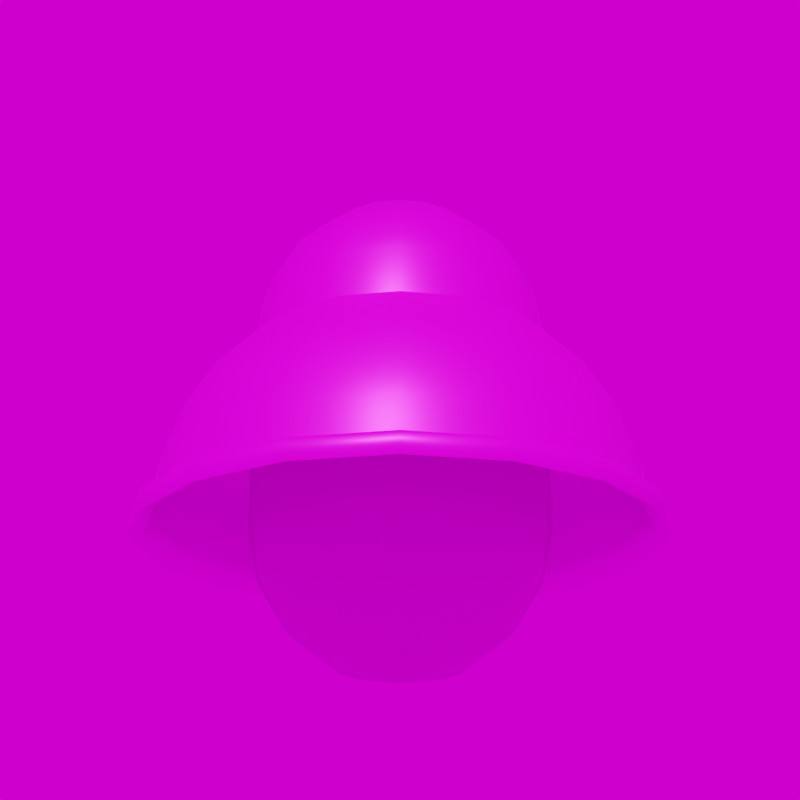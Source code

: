 # Source: Freiburg.blend  (saved by Blender 3.6.11; exported with 4.5.12 LTS)
import bpy
from mathutils import Matrix  # noqa: F401  (used for matrix-valued properties, if any)

bpy.ops.wm.read_factory_settings(use_empty=True)
scene = bpy.context.scene
scene.name = 'Scene'

# ---- collections
col_collection = bpy.data.collections.new('Collection'); scene.collection.children.link(col_collection)

# ---- images (referenced by path relative to the original .blend; pixels are not part of the script)
import os
ASSET_DIR = os.environ.get("B2B_ASSET_DIR", "")  # directory of the original .blend (textures are referenced by path, not embedded)
HERE = os.path.dirname(os.path.abspath(__file__))  # packed textures are extracted next to this script under _unpacked/

def load_image(name, relpath, width, height, colorspace="sRGB"):
    """Load a texture the original file referenced (path relative to the .blend, or extracted next to this script)."""
    p = next((c for c in (os.path.join(HERE, relpath), os.path.join(ASSET_DIR, relpath)) if relpath and os.path.exists(c)), "")
    if p:
        img = bpy.data.images.load(p, check_existing=True)
        img.name = name
    else:  # same state as the original file: an image datablock whose file is absent (Cycles renders it pink)
        img = bpy.data.images.new(name, width, height)
        img.source = "FILE"
        img.filepath = "//" + (relpath or name)
    img.colorspace_settings.name = colorspace
    return img
img_weiss_jpg_001 = load_image('weiss.jpg.001', 'weiss.jpg', 1024, 1024, 'sRGB')
img_ral_7016_anthrazitgrau_jpg_001 = load_image('RAL_7016_Anthrazitgrau.jpg.001', 'RAL_7016_Anthrazitgrau.jpg', 1024, 1024, 'sRGB')
img_kloofendal_48d_partly_cloudy_puresky_8k_hdr_001 = load_image('kloofendal_48d_partly_cloudy_puresky_8k.hdr.001', 'kloofendal_48d_partly_cloudy_puresky_8k.hdr', 1024, 1024, 'Linear Rec.709')

# ---- materials (node trees are filled in below, after node groups)
mat_glas = bpy.data.materials.new('Glas')
mat_glas.surface_render_method = 'BLENDED'
mat_glas.blend_method = 'BLEND'
mat_glas.use_backface_culling = True
mat_weiss_001 = bpy.data.materials.new('weiss.001')
mat_weiss_001.alpha_threshold = 0.0
mat_weiss_001.roughness = 0.5
mat_weiss_001.line_color = (0.0, 0.0, 0.0, 1.0)
mat_anthrazitgrau = bpy.data.materials.new('anthrazitgrau')
mat_anthrazitgrau.alpha_threshold = 0.0
mat_anthrazitgrau.roughness = 0.5
mat_anthrazitgrau.line_color = (0.0, 0.0, 0.0, 1.0)

# ---- node groups
ng_auto_smooth = bpy.data.node_groups.new('Auto Smooth', 'GeometryNodeTree')
_s = ng_auto_smooth.interface.new_socket(name='Geometry', in_out='OUTPUT', socket_type='NodeSocketGeometry')
_s = ng_auto_smooth.interface.new_socket(name='Geometry', in_out='INPUT', socket_type='NodeSocketGeometry')
_s = ng_auto_smooth.interface.new_socket(name='Angle', in_out='INPUT', socket_type='NodeSocketFloat')
_s.subtype = 'ANGLE'
_s.min_value = 0.0
_s.max_value = 3.142
ng_auto_smooth.is_modifier = True
_N = ng_auto_smooth.nodes; _L = ng_auto_smooth.links
n0 = _N.new('NodeGroupOutput'); n0.name = 'Group Output'; n0.location = (480, -100)
n1 = _N.new('NodeGroupInput'); n1.name = 'Group Input'; n1.location = (-420, -300)
n2 = _N.new('NodeGroupInput'); n2.name = 'Group Input.001'; n2.location = (-60, -100)
n3 = _N.new('GeometryNodeSetShadeSmooth'); n3.name = 'Set Shade Smooth'; n3.location = (120, -100)
n3.domain = 'EDGE'
n4 = _N.new('GeometryNodeSetShadeSmooth'); n4.name = 'Set Shade Smooth.001'; n4.location = (300, -100)
n5 = _N.new('GeometryNodeInputMeshEdgeAngle'); n5.name = 'Edge Angle'; n5.location = (-420, -220)
n6 = _N.new('GeometryNodeInputEdgeSmooth'); n6.name = 'Is Edge Smooth'; n6.location = (-60, -160)
n7 = _N.new('GeometryNodeInputShadeSmooth'); n7.name = 'Is Face Smooth'; n7.location = (-240, -340)
n8 = _N.new('FunctionNodeBooleanMath'); n8.name = 'Boolean Math'; n8.location = (-60, -220)
n9 = _N.new('FunctionNodeCompare'); n9.name = 'Compare'; n9.location = (-240, -180)
n9.operation = 'LESS_EQUAL'
_L.new(n5.outputs[0], n9.inputs[0])
_L.new(n4.outputs[0], n0.inputs[0])
_L.new(n1.outputs[1], n9.inputs[1])
_L.new(n9.outputs[0], n8.inputs[0])
_L.new(n7.outputs[0], n8.inputs[1])
_L.new(n2.outputs[0], n3.inputs[0])
_L.new(n6.outputs[0], n3.inputs[1])
_L.new(n3.outputs[0], n4.inputs[0])
_L.new(n8.outputs[0], n3.inputs[2])
n0.is_active_output = True

# ---- material node trees
mat_glas.use_nodes = True; mat_glas.node_tree.nodes.clear()
_N = mat_glas.node_tree.nodes; _L = mat_glas.node_tree.links
n0 = _N.new('ShaderNodeBsdfPrincipled'); n0.name = 'Principled BSDF'; n0.location = (10, 300)
n0.distribution = 'GGX'
n0.subsurface_method = 'RANDOM_WALK_SKIN'
n0.inputs[1].default_value = 0.1
n0.inputs[2].default_value = 0.2
n0.inputs[3].default_value = 1.45
n0.inputs[4].default_value = 0.7
n0.inputs[27].default_value = (0.0, 0.0, 0.0, 1.0)
n0.inputs[28].default_value = 1.0
n1 = _N.new('ShaderNodeOutputMaterial'); n1.name = 'Material Output'; n1.location = (300, 300)
_L.new(n0.outputs[0], n1.inputs[0])
n1.is_active_output = True
mat_weiss_001.use_nodes = True; mat_weiss_001.node_tree.nodes.clear()
_N = mat_weiss_001.node_tree.nodes; _L = mat_weiss_001.node_tree.links
n0 = _N.new('ShaderNodeOutputMaterial'); n0.name = 'Material Output'; n0.location = (300, 300)
n1 = _N.new('ShaderNodeBsdfPrincipled'); n1.name = 'Principled BSDF'; n1.location = (10, 300)
n1.distribution = 'GGX'
n1.subsurface_method = 'RANDOM_WALK_SKIN'
n1.inputs[1].default_value = 0.5
n1.inputs[2].default_value = 0.4
n1.inputs[3].default_value = 1.45
n1.inputs[27].default_value = (0.0, 0.0, 0.0, 1.0)
n1.inputs[28].default_value = 1.0
n2 = _N.new('ShaderNodeTexImage'); n2.name = 'Image Texture'; n2.location = (-280, 275)
n2.image = img_weiss_jpg_001
_L.new(n1.outputs[0], n0.inputs[0])
_L.new(n2.outputs[0], n1.inputs[0])
n0.is_active_output = True
mat_anthrazitgrau.use_nodes = True; mat_anthrazitgrau.node_tree.nodes.clear()
_N = mat_anthrazitgrau.node_tree.nodes; _L = mat_anthrazitgrau.node_tree.links
n0 = _N.new('ShaderNodeOutputMaterial'); n0.name = 'Material Output'; n0.location = (300, 300)
n1 = _N.new('ShaderNodeBsdfPrincipled'); n1.name = 'Principled BSDF'; n1.location = (10, 300)
n1.distribution = 'GGX'
n1.subsurface_method = 'RANDOM_WALK_SKIN'
n1.inputs[1].default_value = 0.5
n1.inputs[2].default_value = 0.4
n1.inputs[3].default_value = 1.45
n1.inputs[27].default_value = (0.0, 0.0, 0.0, 1.0)
n1.inputs[28].default_value = 1.0
n2 = _N.new('ShaderNodeTexImage'); n2.name = 'Image Texture'; n2.location = (-280, 275)
n2.image = img_ral_7016_anthrazitgrau_jpg_001
_L.new(n1.outputs[0], n0.inputs[0])
_L.new(n2.outputs[0], n1.inputs[0])
n0.is_active_output = True

# ---- world
world_world = bpy.data.worlds.new('World'); scene.world = world_world
world_world.use_nodes = True; world_world.node_tree.nodes.clear()
_N = world_world.node_tree.nodes; _L = world_world.node_tree.links
n0 = _N.new('ShaderNodeOutputWorld'); n0.name = 'World Output'; n0.location = (300, 300)
n1 = _N.new('ShaderNodeBackground'); n1.name = 'Background'; n1.location = (10, 300)
n2 = _N.new('ShaderNodeTexEnvironment'); n2.name = 'Environment Texture'; n2.location = (-280, 280)
n2.image = img_kloofendal_48d_partly_cloudy_puresky_8k_hdr_001
_L.new(n1.outputs[0], n0.inputs[0])
_L.new(n2.outputs[0], n1.inputs[0])
n0.is_active_output = True
world_world.color = (0.05088, 0.05088, 0.05088)
world_world.use_sun_shadow = False
world_world.sun_shadow_jitter_overblur = 0.0

# ---- cameras
cam_camera = bpy.data.cameras.new('Camera')
cam_camera.lens = 100.0

# ---- meshes
me_beziercurve_002 = bpy.data.meshes.new('BezierCurve.002')
me_beziercurve_002.from_pydata([(-3.326e-17, 0.1485, 0.09395), (-3.364e-17, 0.1515, -0.0982), (-2.836e-17, 0.1417, -0.1506), (-2.242e-17, 0.1128, -0.2), (-1.372e-17, 0.06545, -0.237), (-1.922e-19, 0.0, -0.2522), (-0.05682, 0.1372, 0.09395), (-0.05797, 0.14, -0.0982), (-0.05422, 0.1309, -0.1506), (-0.04318, 0.1043, -0.2), (-0.02505, 0.06047, -0.237), (-1.776e-19, -7.355e-20, -0.2522), (-0.105, 0.105, 0.09395), (-0.1071, 0.1071, -0.0982), (-0.1002, 0.1002, -0.1506), (-0.07979, 0.07979, -0.2), (-0.04628, 0.04628, -0.237), (-1.359e-19, -1.359e-19, -0.2522), (-0.1372, 0.05682, 0.09395), (-0.14, 0.05797, -0.0982), (-0.1309, 0.05422, -0.1506), (-0.1043, 0.04318, -0.2), (-0.06047, 0.02505, -0.237), (-7.355e-20, -1.776e-19, -0.2522), (-0.1485, -6.49e-09, 0.09395), (-0.1515, -6.622e-09, -0.0982), (-0.1417, -6.193e-09, -0.1506), (-0.1128, -4.932e-09, -0.2), (-0.06545, -2.861e-09, -0.237), (8.401e-27, -1.922e-19, -0.2522), (-0.1372, -0.05682, 0.09395), (-0.14, -0.05797, -0.0982), (-0.1309, -0.05422, -0.1506), (-0.1043, -0.04318, -0.2), (-0.06047, -0.02505, -0.237), (7.355e-20, -1.776e-19, -0.2522), (-0.105, -0.105, 0.09395), (-0.1071, -0.1071, -0.0982), (-0.1002, -0.1002, -0.1506), (-0.07979, -0.07979, -0.2), (-0.04628, -0.04628, -0.237), (1.359e-19, -1.359e-19, -0.2522), (-0.05682, -0.1372, 0.09395), (-0.05797, -0.14, -0.0982), (-0.05422, -0.1309, -0.1506), (-0.04318, -0.1043, -0.2), (-0.02505, -0.06047, -0.237), (1.776e-19, -7.355e-20, -0.2522), (1.298e-08, -0.1485, 0.09395), (1.324e-08, -0.1515, -0.0982), (1.239e-08, -0.1417, -0.1506), (9.865e-09, -0.1128, -0.2), (5.722e-09, -0.06545, -0.237), (1.922e-19, 1.68e-26, -0.2522), (0.05682, -0.1372, 0.09395), (0.05797, -0.14, -0.0982), (0.05422, -0.1309, -0.1506), (0.04318, -0.1043, -0.2), (0.02505, -0.06047, -0.237), (1.776e-19, 7.355e-20, -0.2522), (0.105, -0.105, 0.09395), (0.1071, -0.1071, -0.0982), (0.1002, -0.1002, -0.1506), (0.07979, -0.07979, -0.2), (0.04628, -0.04628, -0.237), (1.359e-19, 1.359e-19, -0.2522), (0.1372, -0.05682, 0.09395), (0.14, -0.05797, -0.0982), (0.1309, -0.05422, -0.1506), (0.1043, -0.04318, -0.2), (0.06047, -0.02505, -0.237), (7.355e-20, 1.776e-19, -0.2522), (0.1485, 1.77e-09, 0.09395), (0.1515, 1.806e-09, -0.0982), (0.1417, 1.689e-09, -0.1506), (0.1128, 1.346e-09, -0.2), (0.06545, 7.805e-10, -0.237), (-2.292e-27, 1.922e-19, -0.2522), (0.1372, 0.05682, 0.09395), (0.14, 0.05797, -0.0982), (0.1309, 0.05422, -0.1506), (0.1043, 0.04318, -0.2), (0.06047, 0.02505, -0.237), (-7.355e-20, 1.776e-19, -0.2522), (0.105, 0.105, 0.09395), (0.1071, 0.1071, -0.0982), (0.1002, 0.1002, -0.1506), (0.07979, 0.07979, -0.2), (0.04628, 0.04628, -0.237), (-1.359e-19, 1.359e-19, -0.2522), (0.05682, 0.1372, 0.09395), (0.05797, 0.14, -0.0982), (0.05422, 0.1309, -0.1506), (0.04318, 0.1043, -0.2), (0.02505, 0.06047, -0.237), (-1.776e-19, 7.355e-20, -0.2522)], [], [(0, 7, 6), (7, 12, 6), (13, 18, 12), (19, 24, 18), (25, 30, 24), (31, 36, 30), (37, 42, 36), (43, 48, 42), (49, 54, 48), (55, 60, 54), (61, 66, 60), (67, 72, 66), (73, 78, 72), (79, 84, 78), (85, 90, 84), (91, 0, 90), (2, 7, 1), (8, 13, 7), (14, 19, 13), (20, 25, 19), (26, 31, 25), (31, 38, 37), (37, 44, 43), (44, 49, 43), (50, 55, 49), (56, 61, 55), (62, 67, 61), (67, 74, 73), (74, 79, 73), (80, 85, 79), (86, 91, 85), (92, 1, 91), (3, 8, 2), (9, 14, 8), (15, 20, 14), (20, 27, 26), (27, 32, 26), (33, 38, 32), (39, 44, 38), (45, 50, 44), (51, 56, 50), (56, 63, 62), (63, 68, 62), (69, 74, 68), (75, 80, 74), (81, 86, 80), (87, 92, 86), (93, 2, 92), (4, 9, 3), (10, 15, 9), (16, 21, 15), (22, 27, 21), (28, 33, 27), (34, 39, 33), (40, 45, 39), (46, 51, 45), (52, 57, 51), (58, 63, 57), (63, 70, 69), (70, 75, 69), (76, 81, 75), (82, 87, 81), (88, 93, 87), (94, 3, 93), (5, 10, 4), (11, 16, 10), (17, 22, 16), (23, 28, 22), (29, 34, 28), (35, 40, 34), (41, 46, 40), (47, 52, 46), (53, 58, 52), (59, 64, 58), (65, 70, 64), (71, 76, 70), (77, 82, 76), (83, 88, 82), (89, 94, 88), (95, 4, 94), (0, 1, 7), (7, 13, 12), (13, 19, 18), (19, 25, 24), (25, 31, 30), (31, 37, 36), (37, 43, 42), (43, 49, 48), (49, 55, 54), (55, 61, 60), (61, 67, 66), (67, 73, 72), (73, 79, 78), (79, 85, 84), (85, 91, 90), (91, 1, 0), (2, 8, 7), (8, 14, 13), (14, 20, 19), (20, 26, 25), (26, 32, 31), (31, 32, 38), (37, 38, 44), (44, 50, 49), (50, 56, 55), (56, 62, 61), (62, 68, 67), (67, 68, 74), (74, 80, 79), (80, 86, 85), (86, 92, 91), (92, 2, 1), (3, 9, 8), (9, 15, 14), (15, 21, 20), (20, 21, 27), (27, 33, 32), (33, 39, 38), (39, 45, 44), (45, 51, 50), (51, 57, 56), (56, 57, 63), (63, 69, 68), (69, 75, 74), (75, 81, 80), (81, 87, 86), (87, 93, 92), (93, 3, 2), (4, 10, 9), (10, 16, 15), (16, 22, 21), (22, 28, 27), (28, 34, 33), (34, 40, 39), (40, 46, 45), (46, 52, 51), (52, 58, 57), (58, 64, 63), (63, 64, 70), (70, 76, 75), (76, 82, 81), (82, 88, 87), (88, 94, 93), (94, 4, 3), (5, 11, 10), (11, 17, 16), (17, 23, 22), (23, 29, 28), (29, 35, 34), (35, 41, 40), (41, 47, 46), (47, 53, 52), (53, 59, 58), (59, 65, 64), (65, 71, 70), (71, 77, 76), (77, 83, 82), (83, 89, 88), (89, 95, 94), (95, 5, 4)])
me_beziercurve_002.polygons.foreach_set('use_smooth', [True] * 160)
_uv = me_beziercurve_002.uv_layers.new(name='UVMap')
_uv.uv.foreach_set('vector', [0.0, 0.09395, 0.0625, -0.0982, 0.0625, 0.09395, 0.0625, -0.0982, 0.125, 0.09395, 0.0625, 0.09395, 0.125, -0.0982, 0.1875, 0.09395, 0.125, 0.09395, 0.1875, -0.0982, 0.25, 0.09395, 0.1875, 0.09395, 0.25, -0.0982, 0.3125, 0.09395, 0.25, 0.09395, 0.3125, -0.0982, 0.375, 0.09395, 0.3125, 0.09395, 0.375, -0.0982, 0.4375, 0.09395, 0.375, 0.09395, 0.4375, -0.0982, 0.5, 0.09395, 0.4375, 0.09395, 0.5, -0.0982, 0.5625, 0.09395, 0.5, 0.09395, 0.5625, -0.0982, 0.625, 0.09395, 0.5625, 0.09395, 0.625, -0.0982, 0.6875, 0.09395, 0.625, 0.09395, 0.6875, -0.0982, 0.75, 0.09395, 0.6875, 0.09395, 0.75, -0.0982, 0.8125, 0.09395, 0.75, 0.09395, 0.8125, -0.0982, 0.875, 0.09395, 0.8125, 0.09395, 0.875, -0.0982, 0.9375, 0.09395, 0.875, 0.09395, 0.9375, -0.0982, 1.0, 0.09395, 0.9375, 0.09395, 0.0, -0.1506, 0.0625, -0.0982, 0.0, -0.0982, 0.0625, -0.1506, 0.125, -0.0982, 0.0625, -0.0982, 0.125, -0.1506, 0.1875, -0.0982, 0.125, -0.0982, 0.1875, -0.1506, 0.25, -0.0982, 0.1875, -0.0982, 0.25, -0.1506, 0.3125, -0.0982, 0.25, -0.0982, 0.3125, -0.0982, 0.375, -0.1506, 0.375, -0.0982, 0.375, -0.0982, 0.4375, -0.1506, 0.4375, -0.0982, 0.4375, -0.1506, 0.5, -0.0982, 0.4375, -0.0982, 0.5, -0.1506, 0.5625, -0.0982, 0.5, -0.0982, 0.5625, -0.1506, 0.625, -0.0982, 0.5625, -0.0982, 0.625, -0.1506, 0.6875, -0.0982, 0.625, -0.0982, 0.6875, -0.0982, 0.75, -0.1506, 0.75, -0.0982, 0.75, -0.1506, 0.8125, -0.0982, 0.75, -0.0982, 0.8125, -0.1506, 0.875, -0.0982, 0.8125, -0.0982, 0.875, -0.1506, 0.9375, -0.0982, 0.875, -0.0982, 0.9375, -0.1506, 1.0, -0.0982, 0.9375, -0.0982, 0.0, -0.2, 0.0625, -0.1506, 0.0, -0.1506, 0.0625, -0.2, 0.125, -0.1506, 0.0625, -0.1506, 0.125, -0.2, 0.1875, -0.1506, 0.125, -0.1506, 0.1875, -0.1506, 0.25, -0.2, 0.25, -0.1506, 0.25, -0.2, 0.3125, -0.1506, 0.25, -0.1506, 0.3125, -0.2, 0.375, -0.1506, 0.3125, -0.1506, 0.375, -0.2, 0.4375, -0.1506, 0.375, -0.1506, 0.4375, -0.2, 0.5, -0.1506, 0.4375, -0.1506, 0.5, -0.2, 0.5625, -0.1506, 0.5, -0.1506, 0.5625, -0.1506, 0.625, -0.2, 0.625, -0.1506, 0.625, -0.2, 0.6875, -0.1506, 0.625, -0.1506, 0.6875, -0.2, 0.75, -0.1506, 0.6875, -0.1506, 0.75, -0.2, 0.8125, -0.1506, 0.75, -0.1506, 0.8125, -0.2, 0.875, -0.1506, 0.8125, -0.1506, 0.875, -0.2, 0.9375, -0.1506, 0.875, -0.1506, 0.9375, -0.2, 1.0, -0.1506, 0.9375, -0.1506, 0.0, -0.237, 0.0625, -0.2, 0.0, -0.2, 0.0625, -0.237, 0.125, -0.2, 0.0625, -0.2, 0.125, -0.237, 0.1875, -0.2, 0.125, -0.2, 0.1875, -0.237, 0.25, -0.2, 0.1875, -0.2, 0.25, -0.237, 0.3125, -0.2, 0.25, -0.2, 0.3125, -0.237, 0.375, -0.2, 0.3125, -0.2, 0.375, -0.237, 0.4375, -0.2, 0.375, -0.2, 0.4375, -0.237, 0.5, -0.2, 0.4375, -0.2, 0.5, -0.237, 0.5625, -0.2, 0.5, -0.2, 0.5625, -0.237, 0.625, -0.2, 0.5625, -0.2, 0.625, -0.2, 0.6875, -0.237, 0.6875, -0.2, 0.6875, -0.237, 0.75, -0.2, 0.6875, -0.2, 0.75, -0.237, 0.8125, -0.2, 0.75, -0.2, 0.8125, -0.237, 0.875, -0.2, 0.8125, -0.2, 0.875, -0.237, 0.9375, -0.2, 0.875, -0.2, 0.9375, -0.237, 1.0, -0.2, 0.9375, -0.2, 0.0, -0.2522, 0.0625, -0.237, 0.0, -0.237, 0.0625, -0.2522, 0.125, -0.237, 0.0625, -0.237, 0.125, -0.2522, 0.1875, -0.237, 0.125, -0.237, 0.1875, -0.2522, 0.25, -0.237, 0.1875, -0.237, 0.25, -0.2522, 0.3125, -0.237, 0.25, -0.237, 0.3125, -0.2522, 0.375, -0.237, 0.3125, -0.237, 0.375, -0.2522, 0.4375, -0.237, 0.375, -0.237, 0.4375, -0.2522, 0.5, -0.237, 0.4375, -0.237, 0.5, -0.2522, 0.5625, -0.237, 0.5, -0.237, 0.5625, -0.2522, 0.625, -0.237, 0.5625, -0.237, 0.625, -0.2522, 0.6875, -0.237, 0.625, -0.237, 0.6875, -0.2522, 0.75, -0.237, 0.6875, -0.237, 0.75, -0.2522, 0.8125, -0.237, 0.75, -0.237, 0.8125, -0.2522, 0.875, -0.237, 0.8125, -0.237, 0.875, -0.2522, 0.9375, -0.237, 0.875, -0.237, 0.9375, -0.2522, 1.0, -0.237, 0.9375, -0.237, 0.0, 0.09395, 0.0, -0.0982, 0.0625, -0.0982, 0.0625, -0.0982, 0.125, -0.0982, 0.125, 0.09395, 0.125, -0.0982, 0.1875, -0.0982, 0.1875, 0.09395, 0.1875, -0.0982, 0.25, -0.0982, 0.25, 0.09395, 0.25, -0.0982, 0.3125, -0.0982, 0.3125, 0.09395, 0.3125, -0.0982, 0.375, -0.0982, 0.375, 0.09395, 0.375, -0.0982, 0.4375, -0.0982, 0.4375, 0.09395, 0.4375, -0.0982, 0.5, -0.0982, 0.5, 0.09395, 0.5, -0.0982, 0.5625, -0.0982, 0.5625, 0.09395, 0.5625, -0.0982, 0.625, -0.0982, 0.625, 0.09395, 0.625, -0.0982, 0.6875, -0.0982, 0.6875, 0.09395, 0.6875, -0.0982, 0.75, -0.0982, 0.75, 0.09395, 0.75, -0.0982, 0.8125, -0.0982, 0.8125, 0.09395, 0.8125, -0.0982, 0.875, -0.0982, 0.875, 0.09395, 0.875, -0.0982, 0.9375, -0.0982, 0.9375, 0.09395, 0.9375, -0.0982, 1.0, -0.0982, 1.0, 0.09395, 0.0, -0.1506, 0.0625, -0.1506, 0.0625, -0.0982, 0.0625, -0.1506, 0.125, -0.1506, 0.125, -0.0982, 0.125, -0.1506, 0.1875, -0.1506, 0.1875, -0.0982, 0.1875, -0.1506, 0.25, -0.1506, 0.25, -0.0982, 0.25, -0.1506, 0.3125, -0.1506, 0.3125, -0.0982, 0.3125, -0.0982, 0.3125, -0.1506, 0.375, -0.1506, 0.375, -0.0982, 0.375, -0.1506, 0.4375, -0.1506, 0.4375, -0.1506, 0.5, -0.1506, 0.5, -0.0982, 0.5, -0.1506, 0.5625, -0.1506, 0.5625, -0.0982, 0.5625, -0.1506, 0.625, -0.1506, 0.625, -0.0982, 0.625, -0.1506, 0.6875, -0.1506, 0.6875, -0.0982, 0.6875, -0.0982, 0.6875, -0.1506, 0.75, -0.1506, 0.75, -0.1506, 0.8125, -0.1506, 0.8125, -0.0982, 0.8125, -0.1506, 0.875, -0.1506, 0.875, -0.0982, 0.875, -0.1506, 0.9375, -0.1506, 0.9375, -0.0982, 0.9375, -0.1506, 1.0, -0.1506, 1.0, -0.0982, 0.0, -0.2, 0.0625, -0.2, 0.0625, -0.1506, 0.0625, -0.2, 0.125, -0.2, 0.125, -0.1506, 0.125, -0.2, 0.1875, -0.2, 0.1875, -0.1506, 0.1875, -0.1506, 0.1875, -0.2, 0.25, -0.2, 0.25, -0.2, 0.3125, -0.2, 0.3125, -0.1506, 0.3125, -0.2, 0.375, -0.2, 0.375, -0.1506, 0.375, -0.2, 0.4375, -0.2, 0.4375, -0.1506, 0.4375, -0.2, 0.5, -0.2, 0.5, -0.1506, 0.5, -0.2, 0.5625, -0.2, 0.5625, -0.1506, 0.5625, -0.1506, 0.5625, -0.2, 0.625, -0.2, 0.625, -0.2, 0.6875, -0.2, 0.6875, -0.1506, 0.6875, -0.2, 0.75, -0.2, 0.75, -0.1506, 0.75, -0.2, 0.8125, -0.2, 0.8125, -0.1506, 0.8125, -0.2, 0.875, -0.2, 0.875, -0.1506, 0.875, -0.2, 0.9375, -0.2, 0.9375, -0.1506, 0.9375, -0.2, 1.0, -0.2, 1.0, -0.1506, 0.0, -0.237, 0.0625, -0.237, 0.0625, -0.2, 0.0625, -0.237, 0.125, -0.237, 0.125, -0.2, 0.125, -0.237, 0.1875, -0.237, 0.1875, -0.2, 0.1875, -0.237, 0.25, -0.237, 0.25, -0.2, 0.25, -0.237, 0.3125, -0.237, 0.3125, -0.2, 0.3125, -0.237, 0.375, -0.237, 0.375, -0.2, 0.375, -0.237, 0.4375, -0.237, 0.4375, -0.2, 0.4375, -0.237, 0.5, -0.237, 0.5, -0.2, 0.5, -0.237, 0.5625, -0.237, 0.5625, -0.2, 0.5625, -0.237, 0.625, -0.237, 0.625, -0.2, 0.625, -0.2, 0.625, -0.237, 0.6875, -0.237, 0.6875, -0.237, 0.75, -0.237, 0.75, -0.2, 0.75, -0.237, 0.8125, -0.237, 0.8125, -0.2, 0.8125, -0.237, 0.875, -0.237, 0.875, -0.2, 0.875, -0.237, 0.9375, -0.237, 0.9375, -0.2, 0.9375, -0.237, 1.0, -0.237, 1.0, -0.2, 0.0, -0.2522, 0.0625, -0.2522, 0.0625, -0.237, 0.0625, -0.2522, 0.125, -0.2522, 0.125, -0.237, 0.125, -0.2522, 0.1875, -0.2522, 0.1875, -0.237, 0.1875, -0.2522, 0.25, -0.2522, 0.25, -0.237, 0.25, -0.2522, 0.3125, -0.2522, 0.3125, -0.237, 0.3125, -0.2522, 0.375, -0.2522, 0.375, -0.237, 0.375, -0.2522, 0.4375, -0.2522, 0.4375, -0.237, 0.4375, -0.2522, 0.5, -0.2522, 0.5, -0.237, 0.5, -0.2522, 0.5625, -0.2522, 0.5625, -0.237, 0.5625, -0.2522, 0.625, -0.2522, 0.625, -0.237, 0.625, -0.2522, 0.6875, -0.2522, 0.6875, -0.237, 0.6875, -0.2522, 0.75, -0.2522, 0.75, -0.237, 0.75, -0.2522, 0.8125, -0.2522, 0.8125, -0.237, 0.8125, -0.2522, 0.875, -0.2522, 0.875, -0.237, 0.875, -0.2522, 0.9375, -0.2522, 0.9375, -0.237, 0.9375, -0.2522, 1.0, -0.2522, 1.0, -0.237])
me_beziercurve_002.materials.append(mat_glas)
me_beziercurve_002.auto_texspace = False
me_beziercurve_002.update()
me_beziercurve_004 = bpy.data.meshes.new('BezierCurve.004')
me_beziercurve_004.from_pydata([(-7.954e-20, 0.0, 0.2478), (-5.247e-18, 0.06501, 0.2334), (-1.438e-17, 0.112, 0.1974), (-2.472e-17, 0.1407, 0.1489), (-3.355e-17, 0.1508, 0.09681), (-3.835e-17, 0.1958, 0.05344), (-4.394e-17, 0.227, 0.005317), (-4.986e-17, 0.2455, -0.04228), (-5.562e-17, 0.2519, -0.0841), (-5.492e-17, 0.2598, -0.08384), (-5.241e-17, 0.2656, -0.08455), (-5.032e-17, 0.2692, -0.08892), (-5.09e-17, 0.2705, -0.09965), (-5.345e-17, 0.2672, -0.1076), (-5.516e-17, 0.2596, -0.1041), (-5.559e-17, 0.2518, -0.09447), (-5.427e-17, 0.2479, -0.08437), (-4.967e-17, 0.2425, -0.04387), (-4.41e-17, 0.2263, 0.001241), (-3.815e-17, 0.196, 0.04821), (-3.239e-17, 0.1481, 0.09431), (-2.277e-17, 0.1372, 0.1483), (-1.487e-17, 0.1088, 0.1966), (-7.646e-18, 0.063, 0.2313), (-8.423e-20, 0.0, 0.2445), (-7.349e-20, -3.044e-20, 0.2478), (-0.02488, 0.06006, 0.2334), (-0.04285, 0.1035, 0.1974), (-0.05382, 0.1299, 0.1489), (-0.05769, 0.1393, 0.09681), (-0.07492, 0.1809, 0.05344), (-0.08688, 0.2098, 0.005317), (-0.09393, 0.2268, -0.04228), (-0.0964, 0.2327, -0.0841), (-0.09941, 0.24, -0.08384), (-0.1016, 0.2454, -0.08455), (-0.103, 0.2487, -0.08892), (-0.1035, 0.2499, -0.09965), (-0.1022, 0.2468, -0.1076), (-0.09933, 0.2398, -0.1041), (-0.09635, 0.2326, -0.09447), (-0.09487, 0.229, -0.08437), (-0.09278, 0.224, -0.04387), (-0.0866, 0.2091, 0.001241), (-0.075, 0.1811, 0.04821), (-0.05667, 0.1368, 0.09431), (-0.05251, 0.1268, 0.1483), (-0.04163, 0.1005, 0.1966), (-0.02411, 0.0582, 0.2313), (-7.782e-20, -3.223e-20, 0.2445), (-5.624e-20, -5.624e-20, 0.2478), (-0.04597, 0.04597, 0.2334), (-0.07918, 0.07918, 0.1974), (-0.09946, 0.09946, 0.1489), (-0.1066, 0.1066, 0.09681), (-0.1384, 0.1384, 0.05344), (-0.1605, 0.1605, 0.005317), (-0.1736, 0.1736, -0.04228), (-0.1781, 0.1781, -0.0841), (-0.1837, 0.1837, -0.08384), (-0.1878, 0.1878, -0.08455), (-0.1904, 0.1904, -0.08892), (-0.1913, 0.1913, -0.09965), (-0.1889, 0.1889, -0.1076), (-0.1835, 0.1835, -0.1041), (-0.178, 0.178, -0.09447), (-0.1753, 0.1753, -0.08437), (-0.1714, 0.1714, -0.04387), (-0.16, 0.16, 0.001241), (-0.1386, 0.1386, 0.04821), (-0.1047, 0.1047, 0.09431), (-0.09702, 0.09702, 0.1483), (-0.07693, 0.07693, 0.1966), (-0.04455, 0.04455, 0.2313), (-5.956e-20, -5.956e-20, 0.2445), (-3.044e-20, -7.349e-20, 0.2478), (-0.06006, 0.02488, 0.2334), (-0.1035, 0.04285, 0.1974), (-0.1299, 0.05382, 0.1489), (-0.1393, 0.05769, 0.09681), (-0.1809, 0.07492, 0.05344), (-0.2098, 0.08688, 0.005317), (-0.2268, 0.09393, -0.04228), (-0.2327, 0.0964, -0.0841), (-0.24, 0.09941, -0.08384), (-0.2454, 0.1016, -0.08455), (-0.2487, 0.103, -0.08892), (-0.2499, 0.1035, -0.09965), (-0.2468, 0.1022, -0.1076), (-0.2398, 0.09933, -0.1041), (-0.2326, 0.09635, -0.09447), (-0.229, 0.09487, -0.08437), (-0.224, 0.09278, -0.04387), (-0.2091, 0.0866, 0.001241), (-0.1811, 0.075, 0.04821), (-0.1368, 0.05667, 0.09431), (-0.1268, 0.05251, 0.1483), (-0.1005, 0.04163, 0.1966), (-0.0582, 0.02411, 0.2313), (-3.223e-20, -7.782e-20, 0.2445), (3.477e-27, -7.954e-20, 0.2478), (-0.06501, -2.842e-09, 0.2334), (-0.112, -4.895e-09, 0.1974), (-0.1407, -6.148e-09, 0.1489), (-0.1508, -6.59e-09, 0.09681), (-0.1958, -8.557e-09, 0.05344), (-0.227, -9.924e-09, 0.005317), (-0.2455, -1.073e-08, -0.04228), (-0.2519, -1.101e-08, -0.0841), (-0.2598, -1.135e-08, -0.08384), (-0.2656, -1.161e-08, -0.08455), (-0.2692, -1.177e-08, -0.08892), (-0.2705, -1.183e-08, -0.09965), (-0.2672, -1.168e-08, -0.1076), (-0.2596, -1.135e-08, -0.1041), (-0.2518, -1.101e-08, -0.09447), (-0.2479, -1.084e-08, -0.08437), (-0.2425, -1.06e-08, -0.04387), (-0.2263, -9.892e-09, 0.001241), (-0.196, -8.567e-09, 0.04821), (-0.1481, -6.473e-09, 0.09431), (-0.1372, -5.998e-09, 0.1483), (-0.1088, -4.755e-09, 0.1966), (-0.063, -2.754e-09, 0.2313), (3.682e-27, -8.423e-20, 0.2445), (3.044e-20, -7.349e-20, 0.2478), (-0.06006, -0.02488, 0.2334), (-0.1035, -0.04285, 0.1974), (-0.1299, -0.05382, 0.1489), (-0.1393, -0.05769, 0.09681), (-0.1809, -0.07492, 0.05344), (-0.2098, -0.08688, 0.005317), (-0.2268, -0.09393, -0.04228), (-0.2327, -0.0964, -0.0841), (-0.24, -0.09941, -0.08384), (-0.2454, -0.1016, -0.08455), (-0.2487, -0.103, -0.08892), (-0.2499, -0.1035, -0.09965), (-0.2468, -0.1022, -0.1076), (-0.2398, -0.09933, -0.1041), (-0.2326, -0.09635, -0.09447), (-0.229, -0.09487, -0.08437), (-0.224, -0.09279, -0.04387), (-0.2091, -0.0866, 0.001241), (-0.1811, -0.075, 0.04821), (-0.1368, -0.05667, 0.09431), (-0.1268, -0.05251, 0.1483), (-0.1005, -0.04163, 0.1966), (-0.0582, -0.02411, 0.2313), (3.223e-20, -7.782e-20, 0.2445), (5.624e-20, -5.624e-20, 0.2478), (-0.04597, -0.04597, 0.2334), (-0.07918, -0.07918, 0.1974), (-0.09946, -0.09946, 0.1489), (-0.1066, -0.1066, 0.09681), (-0.1384, -0.1384, 0.05344), (-0.1605, -0.1605, 0.005317), (-0.1736, -0.1736, -0.04228), (-0.1781, -0.1781, -0.0841), (-0.1837, -0.1837, -0.08384), (-0.1878, -0.1878, -0.08455), (-0.1904, -0.1904, -0.08892), (-0.1913, -0.1913, -0.09965), (-0.1889, -0.1889, -0.1076), (-0.1835, -0.1835, -0.1041), (-0.178, -0.178, -0.09447), (-0.1753, -0.1753, -0.08437), (-0.1714, -0.1714, -0.04387), (-0.16, -0.16, 0.001241), (-0.1386, -0.1386, 0.04821), (-0.1047, -0.1047, 0.09431), (-0.09702, -0.09702, 0.1483), (-0.07693, -0.07693, 0.1966), (-0.04455, -0.04455, 0.2313), (5.956e-20, -5.956e-20, 0.2445), (7.349e-20, -3.044e-20, 0.2478), (-0.02488, -0.06006, 0.2334), (-0.04285, -0.1035, 0.1974), (-0.05382, -0.1299, 0.1489), (-0.05769, -0.1393, 0.09681), (-0.07492, -0.1809, 0.05344), (-0.08688, -0.2098, 0.005317), (-0.09393, -0.2268, -0.04228), (-0.0964, -0.2327, -0.0841), (-0.09941, -0.24, -0.08384), (-0.1016, -0.2454, -0.08455), (-0.103, -0.2487, -0.08892), (-0.1035, -0.2499, -0.09965), (-0.1022, -0.2468, -0.1076), (-0.09933, -0.2398, -0.1041), (-0.09635, -0.2326, -0.09447), (-0.09487, -0.229, -0.08437), (-0.09278, -0.224, -0.04387), (-0.0866, -0.2091, 0.001241), (-0.075, -0.1811, 0.04821), (-0.05667, -0.1368, 0.09431), (-0.05251, -0.1268, 0.1483), (-0.04163, -0.1005, 0.1966), (-0.02411, -0.0582, 0.2313), (7.782e-20, -3.223e-20, 0.2445), (7.954e-20, 6.954e-27, 0.2478), (5.684e-09, -0.06501, 0.2334), (9.79e-09, -0.112, 0.1974), (1.23e-08, -0.1407, 0.1489), (1.318e-08, -0.1508, 0.09681), (1.711e-08, -0.1958, 0.05344), (1.985e-08, -0.227, 0.005317), (2.146e-08, -0.2455, -0.04228), (2.202e-08, -0.2519, -0.0841), (2.271e-08, -0.2598, -0.08384), (2.322e-08, -0.2656, -0.08455), (2.354e-08, -0.2692, -0.08892), (2.365e-08, -0.2705, -0.09965), (2.336e-08, -0.2672, -0.1076), (2.269e-08, -0.2596, -0.1041), (2.201e-08, -0.2518, -0.09447), (2.167e-08, -0.2479, -0.08437), (2.12e-08, -0.2425, -0.04387), (1.978e-08, -0.2263, 0.001241), (1.713e-08, -0.196, 0.04821), (1.295e-08, -0.1481, 0.09431), (1.2e-08, -0.1372, 0.1483), (9.511e-09, -0.1088, 0.1966), (5.507e-09, -0.063, 0.2313), (8.423e-20, 7.364e-27, 0.2445), (7.349e-20, 3.044e-20, 0.2478), (0.02488, -0.06006, 0.2334), (0.04285, -0.1035, 0.1974), (0.05382, -0.1299, 0.1489), (0.05769, -0.1393, 0.09681), (0.07492, -0.1809, 0.05344), (0.08688, -0.2098, 0.005317), (0.09393, -0.2268, -0.04228), (0.0964, -0.2327, -0.0841), (0.09941, -0.24, -0.08384), (0.1016, -0.2454, -0.08455), (0.103, -0.2487, -0.08892), (0.1035, -0.2499, -0.09965), (0.1022, -0.2468, -0.1076), (0.09933, -0.2398, -0.1041), (0.09635, -0.2326, -0.09447), (0.09487, -0.229, -0.08437), (0.09278, -0.224, -0.04387), (0.0866, -0.2091, 0.001241), (0.075, -0.1811, 0.04821), (0.05667, -0.1368, 0.09431), (0.05251, -0.1268, 0.1483), (0.04163, -0.1005, 0.1966), (0.02411, -0.0582, 0.2313), (7.782e-20, 3.223e-20, 0.2445), (5.624e-20, 5.624e-20, 0.2478), (0.04597, -0.04597, 0.2334), (0.07918, -0.07918, 0.1974), (0.09946, -0.09946, 0.1489), (0.1066, -0.1066, 0.09681), (0.1384, -0.1384, 0.05344), (0.1605, -0.1605, 0.005317), (0.1736, -0.1736, -0.04228), (0.1781, -0.1781, -0.0841), (0.1837, -0.1837, -0.08384), (0.1878, -0.1878, -0.08455), (0.1904, -0.1904, -0.08892), (0.1913, -0.1913, -0.09965), (0.1889, -0.1889, -0.1076), (0.1835, -0.1835, -0.1041), (0.178, -0.178, -0.09447), (0.1753, -0.1753, -0.08437), (0.1714, -0.1714, -0.04387), (0.16, -0.16, 0.001241), (0.1386, -0.1386, 0.04821), (0.1047, -0.1047, 0.09431), (0.09702, -0.09702, 0.1483), (0.07693, -0.07693, 0.1966), (0.04455, -0.04455, 0.2313), (5.956e-20, 5.956e-20, 0.2445), (3.044e-20, 7.349e-20, 0.2478), (0.06006, -0.02488, 0.2334), (0.1035, -0.04285, 0.1974), (0.1299, -0.05382, 0.1489), (0.1393, -0.05769, 0.09681), (0.1809, -0.07492, 0.05344), (0.2098, -0.08688, 0.005317), (0.2268, -0.09393, -0.04228), (0.2327, -0.0964, -0.0841), (0.24, -0.09941, -0.08384), (0.2454, -0.1016, -0.08455), (0.2487, -0.103, -0.08892), (0.2499, -0.1035, -0.09965), (0.2468, -0.1022, -0.1076), (0.2398, -0.09933, -0.1041), (0.2326, -0.09635, -0.09447), (0.229, -0.09487, -0.08437), (0.224, -0.09278, -0.04387), (0.2091, -0.0866, 0.001241), (0.1811, -0.075, 0.04821), (0.1368, -0.05667, 0.09431), (0.1268, -0.05251, 0.1483), (0.1005, -0.04163, 0.1966), (0.0582, -0.02411, 0.2313), (3.223e-20, 7.782e-20, 0.2445), (-9.485e-28, 7.954e-20, 0.2478), (0.06501, 7.753e-10, 0.2334), (0.112, 1.335e-09, 0.1974), (0.1407, 1.677e-09, 0.1489), (0.1508, 1.798e-09, 0.09681), (0.1958, 2.335e-09, 0.05344), (0.227, 2.707e-09, 0.005317), (0.2455, 2.927e-09, -0.04228), (0.2519, 3.004e-09, -0.0841), (0.2598, 3.098e-09, -0.08384), (0.2656, 3.167e-09, -0.08455), (0.2692, 3.21e-09, -0.08892), (0.2705, 3.226e-09, -0.09965), (0.2672, 3.186e-09, -0.1076), (0.2596, 3.095e-09, -0.1041), (0.2518, 3.003e-09, -0.09447), (0.2479, 2.956e-09, -0.08437), (0.2425, 2.891e-09, -0.04387), (0.2263, 2.698e-09, 0.001241), (0.196, 2.337e-09, 0.04821), (0.1481, 1.766e-09, 0.09431), (0.1372, 1.636e-09, 0.1483), (0.1088, 1.297e-09, 0.1966), (0.063, 7.512e-10, 0.2313), (-1.004e-27, 8.423e-20, 0.2445), (-3.044e-20, 7.349e-20, 0.2478), (0.06006, 0.02488, 0.2334), (0.1035, 0.04285, 0.1974), (0.1299, 0.05382, 0.1489), (0.1393, 0.05769, 0.09681), (0.1809, 0.07492, 0.05344), (0.2098, 0.08688, 0.005317), (0.2268, 0.09393, -0.04228), (0.2327, 0.0964, -0.0841), (0.24, 0.09941, -0.08384), (0.2454, 0.1016, -0.08455), (0.2487, 0.103, -0.08892), (0.2499, 0.1035, -0.09965), (0.2468, 0.1022, -0.1076), (0.2398, 0.09933, -0.1041), (0.2326, 0.09635, -0.09447), (0.229, 0.09487, -0.08437), (0.224, 0.09279, -0.04387), (0.2091, 0.0866, 0.001241), (0.1811, 0.075, 0.04821), (0.1368, 0.05667, 0.09431), (0.1268, 0.05251, 0.1483), (0.1005, 0.04163, 0.1966), (0.0582, 0.02411, 0.2313), (-3.223e-20, 7.782e-20, 0.2445), (-5.624e-20, 5.624e-20, 0.2478), (0.04597, 0.04597, 0.2334), (0.07918, 0.07918, 0.1974), (0.09946, 0.09946, 0.1489), (0.1066, 0.1066, 0.09681), (0.1384, 0.1384, 0.05344), (0.1605, 0.1605, 0.005317), (0.1736, 0.1736, -0.04228), (0.1781, 0.1781, -0.0841), (0.1837, 0.1837, -0.08384), (0.1878, 0.1878, -0.08455), (0.1904, 0.1904, -0.08892), (0.1913, 0.1913, -0.09965), (0.1889, 0.1889, -0.1076), (0.1835, 0.1835, -0.1041), (0.178, 0.178, -0.09447), (0.1753, 0.1753, -0.08437), (0.1714, 0.1714, -0.04387), (0.16, 0.16, 0.001241), (0.1386, 0.1386, 0.04821), (0.1047, 0.1047, 0.09431), (0.09702, 0.09702, 0.1483), (0.07693, 0.07693, 0.1966), (0.04455, 0.04455, 0.2313), (-5.956e-20, 5.956e-20, 0.2445), (-7.349e-20, 3.044e-20, 0.2478), (0.02488, 0.06006, 0.2334), (0.04285, 0.1035, 0.1974), (0.05382, 0.1299, 0.1489), (0.05769, 0.1393, 0.09681), (0.07492, 0.1809, 0.05344), (0.08688, 0.2098, 0.005317), (0.09393, 0.2268, -0.04228), (0.0964, 0.2327, -0.0841), (0.09941, 0.24, -0.08384), (0.1016, 0.2454, -0.08455), (0.103, 0.2487, -0.08892), (0.1035, 0.2499, -0.09965), (0.1022, 0.2468, -0.1076), (0.09933, 0.2398, -0.1041), (0.09635, 0.2326, -0.09447), (0.09487, 0.229, -0.08437), (0.09278, 0.224, -0.04387), (0.0866, 0.2091, 0.001241), (0.075, 0.1811, 0.04821), (0.05667, 0.1368, 0.09431), (0.05251, 0.1268, 0.1483), (0.04163, 0.1005, 0.1966), (0.02411, 0.0582, 0.2313), (-7.782e-20, 3.223e-20, 0.2445)], [], [(0, 26, 25), (25, 51, 50), (50, 76, 75), (75, 101, 100), (100, 126, 125), (125, 151, 150), (150, 176, 175), (175, 201, 200), (200, 226, 225), (225, 251, 250), (250, 276, 275), (275, 301, 300), (300, 326, 325), (325, 351, 350), (350, 376, 375), (375, 1, 0), (2, 26, 1), (26, 52, 51), (51, 77, 76), (76, 102, 101), (101, 127, 126), (126, 152, 151), (152, 176, 151), (177, 201, 176), (202, 226, 201), (226, 252, 251), (252, 276, 251), (277, 301, 276), (302, 326, 301), (326, 352, 351), (352, 376, 351), (377, 1, 376), (2, 28, 27), (28, 52, 27), (53, 77, 52), (78, 102, 77), (103, 127, 102), (128, 152, 127), (153, 177, 152), (178, 202, 177), (203, 227, 202), (227, 253, 252), (253, 277, 252), (278, 302, 277), (302, 328, 327), (328, 352, 327), (353, 377, 352), (378, 2, 377), (4, 28, 3), (29, 53, 28), (54, 78, 53), (79, 103, 78), (103, 129, 128), (129, 153, 128), (154, 178, 153), (179, 203, 178), (204, 228, 203), (229, 253, 228), (254, 278, 253), (278, 304, 303), (304, 328, 303), (329, 353, 328), (354, 378, 353), (379, 3, 378), (5, 29, 4), (30, 54, 29), (55, 79, 54), (80, 104, 79), (105, 129, 104), (130, 154, 129), (155, 179, 154), (180, 204, 179), (205, 229, 204), (230, 254, 229), (255, 279, 254), (279, 305, 304), (305, 329, 304), (330, 354, 329), (355, 379, 354), (380, 4, 379), (6, 30, 5), (31, 55, 30), (56, 80, 55), (81, 105, 80), (106, 130, 105), (131, 155, 130), (156, 180, 155), (181, 205, 180), (206, 230, 205), (231, 255, 230), (256, 280, 255), (281, 305, 280), (306, 330, 305), (331, 355, 330), (356, 380, 355), (381, 5, 380), (7, 31, 6), (32, 56, 31), (57, 81, 56), (82, 106, 81), (107, 131, 106), (132, 156, 131), (157, 181, 156), (182, 206, 181), (207, 231, 206), (232, 256, 231), (256, 282, 281), (282, 306, 281), (307, 331, 306), (332, 356, 331), (356, 382, 381), (381, 7, 6), (8, 32, 7), (32, 58, 57), (58, 82, 57), (83, 107, 82), (107, 133, 132), (132, 158, 157), (158, 182, 157), (183, 207, 182), (207, 233, 232), (232, 258, 257), (258, 282, 257), (283, 307, 282), (308, 332, 307), (333, 357, 332), (358, 382, 357), (383, 7, 382), (9, 33, 8), (34, 58, 33), (58, 84, 83), (84, 108, 83), (109, 133, 108), (134, 158, 133), (159, 183, 158), (183, 209, 208), (209, 233, 208), (234, 258, 233), (259, 283, 258), (283, 309, 308), (309, 333, 308), (334, 358, 333), (359, 383, 358), (384, 8, 383), (10, 34, 9), (35, 59, 34), (59, 85, 84), (85, 109, 84), (109, 135, 134), (134, 160, 159), (160, 184, 159), (185, 209, 184), (209, 235, 234), (235, 259, 234), (260, 284, 259), (285, 309, 284), (310, 334, 309), (334, 360, 359), (359, 385, 384), (384, 10, 9), (11, 35, 10), (35, 61, 60), (61, 85, 60), (86, 110, 85), (111, 135, 110), (136, 160, 135), (161, 185, 160), (185, 211, 210), (210, 236, 235), (236, 260, 235), (261, 285, 260), (286, 310, 285), (311, 335, 310), (336, 360, 335), (361, 385, 360), (386, 10, 385), (12, 36, 11), (37, 61, 36), (61, 87, 86), (87, 111, 86), (111, 137, 136), (137, 161, 136), (162, 186, 161), (186, 212, 211), (212, 236, 211), (236, 262, 261), (261, 287, 286), (287, 311, 286), (312, 336, 311), (336, 362, 361), (362, 386, 361), (387, 11, 386), (13, 37, 12), (37, 63, 62), (63, 87, 62), (88, 112, 87), (113, 137, 112), (137, 163, 162), (163, 187, 162), (188, 212, 187), (213, 237, 212), (237, 263, 262), (263, 287, 262), (288, 312, 287), (313, 337, 312), (337, 363, 362), (363, 387, 362), (388, 12, 387), (14, 38, 13), (39, 63, 38), (64, 88, 63), (89, 113, 88), (114, 138, 113), (139, 163, 138), (163, 189, 188), (189, 213, 188), (214, 238, 213), (239, 263, 238), (264, 288, 263), (289, 313, 288), (314, 338, 313), (338, 364, 363), (364, 388, 363), (389, 13, 388), (15, 39, 14), (40, 64, 39), (65, 89, 64), (90, 114, 89), (115, 139, 114), (140, 164, 139), (165, 189, 164), (190, 214, 189), (215, 239, 214), (240, 264, 239), (265, 289, 264), (290, 314, 289), (315, 339, 314), (340, 364, 339), (365, 389, 364), (389, 15, 14), (15, 41, 40), (41, 65, 40), (66, 90, 65), (91, 115, 90), (115, 141, 140), (141, 165, 140), (166, 190, 165), (190, 216, 215), (216, 240, 215), (240, 266, 265), (266, 290, 265), (291, 315, 290), (316, 340, 315), (341, 365, 340), (366, 390, 365), (391, 15, 390), (17, 41, 16), (42, 66, 41), (67, 91, 66), (92, 116, 91), (117, 141, 116), (142, 166, 141), (167, 191, 166), (192, 216, 191), (217, 241, 216), (242, 266, 241), (267, 291, 266), (292, 316, 291), (317, 341, 316), (342, 366, 341), (367, 391, 366), (391, 17, 16), (17, 43, 42), (43, 67, 42), (68, 92, 67), (93, 117, 92), (117, 143, 142), (143, 167, 142), (168, 192, 167), (193, 217, 192), (217, 243, 242), (243, 267, 242), (268, 292, 267), (293, 317, 292), (318, 342, 317), (343, 367, 342), (368, 392, 367), (392, 18, 17), (19, 43, 18), (43, 69, 68), (69, 93, 68), (93, 119, 118), (118, 144, 143), (144, 168, 143), (168, 194, 193), (194, 218, 193), (219, 243, 218), (244, 268, 243), (268, 294, 293), (293, 319, 318), (319, 343, 318), (344, 368, 343), (368, 394, 393), (394, 18, 393), (20, 44, 19), (45, 69, 44), (70, 94, 69), (94, 120, 119), (120, 144, 119), (145, 169, 144), (170, 194, 169), (195, 219, 194), (220, 244, 219), (244, 270, 269), (270, 294, 269), (295, 319, 294), (320, 344, 319), (345, 369, 344), (370, 394, 369), (395, 19, 394), (21, 45, 20), (46, 70, 45), (71, 95, 70), (96, 120, 95), (121, 145, 120), (146, 170, 145), (171, 195, 170), (196, 220, 195), (221, 245, 220), (245, 271, 270), (271, 295, 270), (296, 320, 295), (321, 345, 320), (346, 370, 345), (370, 396, 395), (396, 20, 395), (21, 47, 46), (47, 71, 46), (71, 97, 96), (97, 121, 96), (122, 146, 121), (147, 171, 146), (172, 196, 171), (197, 221, 196), (222, 246, 221), (247, 271, 246), (271, 297, 296), (297, 321, 296), (322, 346, 321), (347, 371, 346), (372, 396, 371), (397, 21, 396), (22, 48, 47), (48, 72, 47), (73, 97, 72), (98, 122, 97), (123, 147, 122), (148, 172, 147), (173, 197, 172), (198, 222, 197), (223, 247, 222), (248, 272, 247), (272, 298, 297), (298, 322, 297), (322, 348, 347), (348, 372, 347), (372, 398, 397), (398, 22, 397), (24, 48, 23), (49, 73, 48), (74, 98, 73), (99, 123, 98), (124, 148, 123), (149, 173, 148), (174, 198, 173), (199, 223, 198), (224, 248, 223), (249, 273, 248), (274, 298, 273), (299, 323, 298), (324, 348, 323), (349, 373, 348), (374, 398, 373), (399, 23, 398), (0, 1, 26), (25, 26, 51), (50, 51, 76), (75, 76, 101), (100, 101, 126), (125, 126, 151), (150, 151, 176), (175, 176, 201), (200, 201, 226), (225, 226, 251), (250, 251, 276), (275, 276, 301), (300, 301, 326), (325, 326, 351), (350, 351, 376), (375, 376, 1), (2, 27, 26), (26, 27, 52), (51, 52, 77), (76, 77, 102), (101, 102, 127), (126, 127, 152), (152, 177, 176), (177, 202, 201), (202, 227, 226), (226, 227, 252), (252, 277, 276), (277, 302, 301), (302, 327, 326), (326, 327, 352), (352, 377, 376), (377, 2, 1), (2, 3, 28), (28, 53, 52), (53, 78, 77), (78, 103, 102), (103, 128, 127), (128, 153, 152), (153, 178, 177), (178, 203, 202), (203, 228, 227), (227, 228, 253), (253, 278, 277), (278, 303, 302), (302, 303, 328), (328, 353, 352), (353, 378, 377), (378, 3, 2), (4, 29, 28), (29, 54, 53), (54, 79, 78), (79, 104, 103), (103, 104, 129), (129, 154, 153), (154, 179, 178), (179, 204, 203), (204, 229, 228), (229, 254, 253), (254, 279, 278), (278, 279, 304), (304, 329, 328), (329, 354, 353), (354, 379, 378), (379, 4, 3), (5, 30, 29), (30, 55, 54), (55, 80, 79), (80, 105, 104), (105, 130, 129), (130, 155, 154), (155, 180, 179), (180, 205, 204), (205, 230, 229), (230, 255, 254), (255, 280, 279), (279, 280, 305), (305, 330, 329), (330, 355, 354), (355, 380, 379), (380, 5, 4), (6, 31, 30), (31, 56, 55), (56, 81, 80), (81, 106, 105), (106, 131, 130), (131, 156, 155), (156, 181, 180), (181, 206, 205), (206, 231, 230), (231, 256, 255), (256, 281, 280), (281, 306, 305), (306, 331, 330), (331, 356, 355), (356, 381, 380), (381, 6, 5), (7, 32, 31), (32, 57, 56), (57, 82, 81), (82, 107, 106), (107, 132, 131), (132, 157, 156), (157, 182, 181), (182, 207, 206), (207, 232, 231), (232, 257, 256), (256, 257, 282), (282, 307, 306), (307, 332, 331), (332, 357, 356), (356, 357, 382), (381, 382, 7), (8, 33, 32), (32, 33, 58), (58, 83, 82), (83, 108, 107), (107, 108, 133), (132, 133, 158), (158, 183, 182), (183, 208, 207), (207, 208, 233), (232, 233, 258), (258, 283, 282), (283, 308, 307), (308, 333, 332), (333, 358, 357), (358, 383, 382), (383, 8, 7), (9, 34, 33), (34, 59, 58), (58, 59, 84), (84, 109, 108), (109, 134, 133), (134, 159, 158), (159, 184, 183), (183, 184, 209), (209, 234, 233), (234, 259, 258), (259, 284, 283), (283, 284, 309), (309, 334, 333), (334, 359, 358), (359, 384, 383), (384, 9, 8), (10, 35, 34), (35, 60, 59), (59, 60, 85), (85, 110, 109), (109, 110, 135), (134, 135, 160), (160, 185, 184), (185, 210, 209), (209, 210, 235), (235, 260, 259), (260, 285, 284), (285, 310, 309), (310, 335, 334), (334, 335, 360), (359, 360, 385), (384, 385, 10), (11, 36, 35), (35, 36, 61), (61, 86, 85), (86, 111, 110), (111, 136, 135), (136, 161, 160), (161, 186, 185), (185, 186, 211), (210, 211, 236), (236, 261, 260), (261, 286, 285), (286, 311, 310), (311, 336, 335), (336, 361, 360), (361, 386, 385), (386, 11, 10), (12, 37, 36), (37, 62, 61), (61, 62, 87), (87, 112, 111), (111, 112, 137), (137, 162, 161), (162, 187, 186), (186, 187, 212), (212, 237, 236), (236, 237, 262), (261, 262, 287), (287, 312, 311), (312, 337, 336), (336, 337, 362), (362, 387, 386), (387, 12, 11), (13, 38, 37), (37, 38, 63), (63, 88, 87), (88, 113, 112), (113, 138, 137), (137, 138, 163), (163, 188, 187), (188, 213, 212), (213, 238, 237), (237, 238, 263), (263, 288, 287), (288, 313, 312), (313, 338, 337), (337, 338, 363), (363, 388, 387), (388, 13, 12), (14, 39, 38), (39, 64, 63), (64, 89, 88), (89, 114, 113), (114, 139, 138), (139, 164, 163), (163, 164, 189), (189, 214, 213), (214, 239, 238), (239, 264, 263), (264, 289, 288), (289, 314, 313), (314, 339, 338), (338, 339, 364), (364, 389, 388), (389, 14, 13), (15, 40, 39), (40, 65, 64), (65, 90, 89), (90, 115, 114), (115, 140, 139), (140, 165, 164), (165, 190, 189), (190, 215, 214), (215, 240, 239), (240, 265, 264), (265, 290, 289), (290, 315, 314), (315, 340, 339), (340, 365, 364), (365, 390, 389), (389, 390, 15), (15, 16, 41), (41, 66, 65), (66, 91, 90), (91, 116, 115), (115, 116, 141), (141, 166, 165), (166, 191, 190), (190, 191, 216), (216, 241, 240), (240, 241, 266), (266, 291, 290), (291, 316, 315), (316, 341, 340), (341, 366, 365), (366, 391, 390), (391, 16, 15), (17, 42, 41), (42, 67, 66), (67, 92, 91), (92, 117, 116), (117, 142, 141), (142, 167, 166), (167, 192, 191), (192, 217, 216), (217, 242, 241), (242, 267, 266), (267, 292, 291), (292, 317, 316), (317, 342, 341), (342, 367, 366), (367, 392, 391), (391, 392, 17), (17, 18, 43), (43, 68, 67), (68, 93, 92), (93, 118, 117), (117, 118, 143), (143, 168, 167), (168, 193, 192), (193, 218, 217), (217, 218, 243), (243, 268, 267), (268, 293, 292), (293, 318, 317), (318, 343, 342), (343, 368, 367), (368, 393, 392), (392, 393, 18), (19, 44, 43), (43, 44, 69), (69, 94, 93), (93, 94, 119), (118, 119, 144), (144, 169, 168), (168, 169, 194), (194, 219, 218), (219, 244, 243), (244, 269, 268), (268, 269, 294), (293, 294, 319), (319, 344, 343), (344, 369, 368), (368, 369, 394), (394, 19, 18), (20, 45, 44), (45, 70, 69), (70, 95, 94), (94, 95, 120), (120, 145, 144), (145, 170, 169), (170, 195, 194), (195, 220, 219), (220, 245, 244), (244, 245, 270), (270, 295, 294), (295, 320, 319), (320, 345, 344), (345, 370, 369), (370, 395, 394), (395, 20, 19), (21, 46, 45), (46, 71, 70), (71, 96, 95), (96, 121, 120), (121, 146, 145), (146, 171, 170), (171, 196, 195), (196, 221, 220), (221, 246, 245), (245, 246, 271), (271, 296, 295), (296, 321, 320), (321, 346, 345), (346, 371, 370), (370, 371, 396), (396, 21, 20), (21, 22, 47), (47, 72, 71), (71, 72, 97), (97, 122, 121), (122, 147, 146), (147, 172, 171), (172, 197, 196), (197, 222, 221), (222, 247, 246), (247, 272, 271), (271, 272, 297), (297, 322, 321), (322, 347, 346), (347, 372, 371), (372, 397, 396), (397, 22, 21), (22, 23, 48), (48, 73, 72), (73, 98, 97), (98, 123, 122), (123, 148, 147), (148, 173, 172), (173, 198, 197), (198, 223, 222), (223, 248, 247), (248, 273, 272), (272, 273, 298), (298, 323, 322), (322, 323, 348), (348, 373, 372), (372, 373, 398), (398, 23, 22), (24, 49, 48), (49, 74, 73), (74, 99, 98), (99, 124, 123), (124, 149, 148), (149, 174, 173), (174, 199, 198), (199, 224, 223), (224, 249, 248), (249, 274, 273), (274, 299, 298), (299, 324, 323), (324, 349, 348), (349, 374, 373), (374, 399, 398), (399, 24, 23)])
me_beziercurve_004.polygons.foreach_set('use_smooth', [True] * 768)
me_beziercurve_004.polygons.foreach_set('material_index', [1, 1, 1, 1, 1, 1, 1, 1, 1, 1, 1, 1, 1, 1, 1, 1, 1, 1, 1, 1, 1, 1, 1, 1, 1, 1, 1, 1, 1, 1, 1, 1, 1, 1, 1, 1, 1, 1, 1, 1, 1, 1, 1, 1, 1, 1, 1, 1, 1, 1, 1, 1, 1, 1, 1, 1, 1, 1, 1, 1, 1, 1, 1, 1, 1, 1, 1, 1, 1, 1, 1, 1, 1, 1, 1, 1, 1, 1, 1, 1, 1, 1, 1, 1, 1, 1, 1, 1, 1, 1, 1, 1, 1, 1, 1, 1, 1, 1, 1, 1, 1, 1, 1, 1, 1, 1, 1, 1, 1, 1, 1, 1, 1, 1, 1, 1, 1, 1, 1, 1, 1, 1, 1, 1, 1, 1, 1, 1, 1, 1, 1, 1, 1, 1, 1, 1, 1, 1, 1, 1, 1, 1, 1, 1, 1, 1, 1, 1, 1, 1, 1, 1, 1, 1, 1, 1, 1, 1, 1, 1, 1, 1, 1, 1, 1, 1, 1, 1, 1, 1, 1, 1, 1, 1, 1, 1, 1, 1, 1, 1, 1, 1, 1, 1, 1, 1, 1, 1, 1, 1, 1, 1, 1, 1, 1, 1, 1, 1, 1, 1, 1, 1, 1, 1, 1, 1, 1, 1, 1, 1, 1, 1, 1, 1, 1, 1, 1, 1, 1, 1, 1, 1, 1, 1, 0, 0, 0, 0, 0, 0, 0, 0, 0, 0, 0, 0, 0, 0, 0, 0, 0, 0, 0, 0, 0, 0, 0, 0, 0, 0, 0, 0, 0, 0, 0, 0, 0, 0, 0, 0, 0, 0, 0, 0, 0, 0, 0, 0, 0, 0, 0, 0, 0, 0, 0, 0, 0, 0, 0, 0, 0, 0, 0, 0, 0, 0, 0, 0, 0, 0, 0, 0, 0, 0, 0, 0, 0, 0, 0, 0, 0, 0, 0, 0, 0, 0, 0, 0, 0, 0, 0, 0, 0, 0, 0, 0, 0, 0, 0, 0, 0, 0, 0, 0, 0, 0, 0, 0, 0, 0, 0, 0, 0, 0, 0, 0, 0, 0, 0, 0, 0, 0, 0, 0, 0, 0, 0, 0, 0, 0, 0, 0, 0, 0, 0, 0, 0, 0, 0, 0, 0, 0, 0, 0, 0, 0, 0, 0, 0, 0, 0, 0, 0, 0, 0, 0, 0, 0, 0, 0, 0, 0, 0, 0, 1, 1, 1, 1, 1, 1, 1, 1, 1, 1, 1, 1, 1, 1, 1, 1, 1, 1, 1, 1, 1, 1, 1, 1, 1, 1, 1, 1, 1, 1, 1, 1, 1, 1, 1, 1, 1, 1, 1, 1, 1, 1, 1, 1, 1, 1, 1, 1, 1, 1, 1, 1, 1, 1, 1, 1, 1, 1, 1, 1, 1, 1, 1, 1, 1, 1, 1, 1, 1, 1, 1, 1, 1, 1, 1, 1, 1, 1, 1, 1, 1, 1, 1, 1, 1, 1, 1, 1, 1, 1, 1, 1, 1, 1, 1, 1, 1, 1, 1, 1, 1, 1, 1, 1, 1, 1, 1, 1, 1, 1, 1, 1, 1, 1, 1, 1, 1, 1, 1, 1, 1, 1, 1, 1, 1, 1, 1, 1, 1, 1, 1, 1, 1, 1, 1, 1, 1, 1, 1, 1, 1, 1, 1, 1, 1, 1, 1, 1, 1, 1, 1, 1, 1, 1, 1, 1, 1, 1, 1, 1, 1, 1, 1, 1, 1, 1, 1, 1, 1, 1, 1, 1, 1, 1, 1, 1, 1, 1, 1, 1, 1, 1, 1, 1, 1, 1, 1, 1, 1, 1, 1, 1, 1, 1, 1, 1, 1, 1, 1, 1, 1, 1, 1, 1, 1, 1, 1, 1, 1, 1, 1, 1, 1, 1, 1, 1, 1, 1, 1, 1, 1, 1, 1, 1, 0, 0, 0, 0, 0, 0, 0, 0, 0, 0, 0, 0, 0, 0, 0, 0, 0, 0, 0, 0, 0, 0, 0, 0, 0, 0, 0, 0, 0, 0, 0, 0, 0, 0, 0, 0, 0, 0, 0, 0, 0, 0, 0, 0, 0, 0, 0, 0, 0, 0, 0, 0, 0, 0, 0, 0, 0, 0, 0, 0, 0, 0, 0, 0, 0, 0, 0, 0, 0, 0, 0, 0, 0, 0, 0, 0, 0, 0, 0, 0, 0, 0, 0, 0, 0, 0, 0, 0, 0, 0, 0, 0, 0, 0, 0, 0, 0, 0, 0, 0, 0, 0, 0, 0, 0, 0, 0, 0, 0, 0, 0, 0, 0, 0, 0, 0, 0, 0, 0, 0, 0, 0, 0, 0, 0, 0, 0, 0, 0, 0, 0, 0, 0, 0, 0, 0, 0, 0, 0, 0, 0, 0, 0, 0, 0, 0, 0, 0, 0, 0, 0, 0, 0, 0, 0, 0, 0, 0, 0, 0])
_uv = me_beziercurve_004.uv_layers.new(name='UVMap')
_uv.uv.foreach_set('vector', [0.0, 0.2478, 0.0625, 0.2334, 0.0625, 0.2478, 0.0625, 0.2478, 0.125, 0.2334, 0.125, 0.2478, 0.125, 0.2478, 0.1875, 0.2334, 0.1875, 0.2478, 0.1875, 0.2478, 0.25, 0.2334, 0.25, 0.2478, 0.25, 0.2478, 0.3125, 0.2334, 0.3125, 0.2478, 0.3125, 0.2478, 0.375, 0.2334, 0.375, 0.2478, 0.375, 0.2478, 0.4375, 0.2334, 0.4375, 0.2478, 0.4375, 0.2478, 0.5, 0.2334, 0.5, 0.2478, 0.5, 0.2478, 0.5625, 0.2334, 0.5625, 0.2478, 0.5625, 0.2478, 0.625, 0.2334, 0.625, 0.2478, 0.625, 0.2478, 0.6875, 0.2334, 0.6875, 0.2478, 0.6875, 0.2478, 0.75, 0.2334, 0.75, 0.2478, 0.75, 0.2478, 0.8125, 0.2334, 0.8125, 0.2478, 0.8125, 0.2478, 0.875, 0.2334, 0.875, 0.2478, 0.875, 0.2478, 0.9375, 0.2334, 0.9375, 0.2478, 0.9375, 0.2478, 1.0, 0.2334, 1.0, 0.2478, 0.0, 0.1974, 0.0625, 0.2334, 0.0, 0.2334, 0.0625, 0.2334, 0.125, 0.1974, 0.125, 0.2334, 0.125, 0.2334, 0.1875, 0.1974, 0.1875, 0.2334, 0.1875, 0.2334, 0.25, 0.1974, 0.25, 0.2334, 0.25, 0.2334, 0.3125, 0.1974, 0.3125, 0.2334, 0.3125, 0.2334, 0.375, 0.1974, 0.375, 0.2334, 0.375, 0.1974, 0.4375, 0.2334, 0.375, 0.2334, 0.4375, 0.1974, 0.5, 0.2334, 0.4375, 0.2334, 0.5, 0.1974, 0.5625, 0.2334, 0.5, 0.2334, 0.5625, 0.2334, 0.625, 0.1974, 0.625, 0.2334, 0.625, 0.1974, 0.6875, 0.2334, 0.625, 0.2334, 0.6875, 0.1974, 0.75, 0.2334, 0.6875, 0.2334, 0.75, 0.1974, 0.8125, 0.2334, 0.75, 0.2334, 0.8125, 0.2334, 0.875, 0.1974, 0.875, 0.2334, 0.875, 0.1974, 0.9375, 0.2334, 0.875, 0.2334, 0.9375, 0.1974, 1.0, 0.2334, 0.9375, 0.2334, 0.0, 0.1974, 0.0625, 0.1489, 0.0625, 0.1974, 0.0625, 0.1489, 0.125, 0.1974, 0.0625, 0.1974, 0.125, 0.1489, 0.1875, 0.1974, 0.125, 0.1974, 0.1875, 0.1489, 0.25, 0.1974, 0.1875, 0.1974, 0.25, 0.1489, 0.3125, 0.1974, 0.25, 0.1974, 0.3125, 0.1489, 0.375, 0.1974, 0.3125, 0.1974, 0.375, 0.1489, 0.4375, 0.1974, 0.375, 0.1974, 0.4375, 0.1489, 0.5, 0.1974, 0.4375, 0.1974, 0.5, 0.1489, 0.5625, 0.1974, 0.5, 0.1974, 0.5625, 0.1974, 0.625, 0.1489, 0.625, 0.1974, 0.625, 0.1489, 0.6875, 0.1974, 0.625, 0.1974, 0.6875, 0.1489, 0.75, 0.1974, 0.6875, 0.1974, 0.75, 0.1974, 0.8125, 0.1489, 0.8125, 0.1974, 0.8125, 0.1489, 0.875, 0.1974, 0.8125, 0.1974, 0.875, 0.1489, 0.9375, 0.1974, 0.875, 0.1974, 0.9375, 0.1489, 1.0, 0.1974, 0.9375, 0.1974, 0.0, 0.09681, 0.0625, 0.1489, 0.0, 0.1489, 0.0625, 0.09681, 0.125, 0.1489, 0.0625, 0.1489, 0.125, 0.09681, 0.1875, 0.1489, 0.125, 0.1489, 0.1875, 0.09681, 0.25, 0.1489, 0.1875, 0.1489, 0.25, 0.1489, 0.3125, 0.09681, 0.3125, 0.1489, 0.3125, 0.09681, 0.375, 0.1489, 0.3125, 0.1489, 0.375, 0.09681, 0.4375, 0.1489, 0.375, 0.1489, 0.4375, 0.09681, 0.5, 0.1489, 0.4375, 0.1489, 0.5, 0.09681, 0.5625, 0.1489, 0.5, 0.1489, 0.5625, 0.09681, 0.625, 0.1489, 0.5625, 0.1489, 0.625, 0.09681, 0.6875, 0.1489, 0.625, 0.1489, 0.6875, 0.1489, 0.75, 0.09681, 0.75, 0.1489, 0.75, 0.09681, 0.8125, 0.1489, 0.75, 0.1489, 0.8125, 0.09681, 0.875, 0.1489, 0.8125, 0.1489, 0.875, 0.09681, 0.9375, 0.1489, 0.875, 0.1489, 0.9375, 0.09681, 1.0, 0.1489, 0.9375, 0.1489, 0.0, 0.05344, 0.0625, 0.09681, 0.0, 0.09681, 0.0625, 0.05344, 0.125, 0.09681, 0.0625, 0.09681, 0.125, 0.05344, 0.1875, 0.09681, 0.125, 0.09681, 0.1875, 0.05344, 0.25, 0.09681, 0.1875, 0.09681, 0.25, 0.05344, 0.3125, 0.09681, 0.25, 0.09681, 0.3125, 0.05344, 0.375, 0.09681, 0.3125, 0.09681, 0.375, 0.05344, 0.4375, 0.09681, 0.375, 0.09681, 0.4375, 0.05344, 0.5, 0.09681, 0.4375, 0.09681, 0.5, 0.05344, 0.5625, 0.09681, 0.5, 0.09681, 0.5625, 0.05344, 0.625, 0.09681, 0.5625, 0.09681, 0.625, 0.05344, 0.6875, 0.09681, 0.625, 0.09681, 0.6875, 0.09681, 0.75, 0.05344, 0.75, 0.09681, 0.75, 0.05344, 0.8125, 0.09681, 0.75, 0.09681, 0.8125, 0.05344, 0.875, 0.09681, 0.8125, 0.09681, 0.875, 0.05344, 0.9375, 0.09681, 0.875, 0.09681, 0.9375, 0.05344, 1.0, 0.09681, 0.9375, 0.09681, 0.0, 0.005317, 0.0625, 0.05344, 0.0, 0.05344, 0.0625, 0.005317, 0.125, 0.05344, 0.0625, 0.05344, 0.125, 0.005317, 0.1875, 0.05344, 0.125, 0.05344, 0.1875, 0.005317, 0.25, 0.05344, 0.1875, 0.05344, 0.25, 0.005317, 0.3125, 0.05344, 0.25, 0.05344, 0.3125, 0.005317, 0.375, 0.05344, 0.3125, 0.05344, 0.375, 0.005317, 0.4375, 0.05344, 0.375, 0.05344, 0.4375, 0.005317, 0.5, 0.05344, 0.4375, 0.05344, 0.5, 0.005317, 0.5625, 0.05344, 0.5, 0.05344, 0.5625, 0.005317, 0.625, 0.05344, 0.5625, 0.05344, 0.625, 0.005317, 0.6875, 0.05344, 0.625, 0.05344, 0.6875, 0.005317, 0.75, 0.05344, 0.6875, 0.05344, 0.75, 0.005317, 0.8125, 0.05344, 0.75, 0.05344, 0.8125, 0.005317, 0.875, 0.05344, 0.8125, 0.05344, 0.875, 0.005317, 0.9375, 0.05344, 0.875, 0.05344, 0.9375, 0.005317, 1.0, 0.05344, 0.9375, 0.05344, 0.0, -0.04228, 0.0625, 0.005317, 0.0, 0.005317, 0.0625, -0.04228, 0.125, 0.005317, 0.0625, 0.005317, 0.125, -0.04228, 0.1875, 0.005317, 0.125, 0.005317, 0.1875, -0.04228, 0.25, 0.005317, 0.1875, 0.005317, 0.25, -0.04228, 0.3125, 0.005317, 0.25, 0.005317, 0.3125, -0.04228, 0.375, 0.005317, 0.3125, 0.005317, 0.375, -0.04228, 0.4375, 0.005317, 0.375, 0.005317, 0.4375, -0.04228, 0.5, 0.005317, 0.4375, 0.005317, 0.5, -0.04228, 0.5625, 0.005317, 0.5, 0.005317, 0.5625, -0.04228, 0.625, 0.005317, 0.5625, 0.005317, 0.625, 0.005317, 0.6875, -0.04228, 0.6875, 0.005317, 0.6875, -0.04228, 0.75, 0.005317, 0.6875, 0.005317, 0.75, -0.04228, 0.8125, 0.005317, 0.75, 0.005317, 0.8125, -0.04228, 0.875, 0.005317, 0.8125, 0.005317, 0.875, 0.005317, 0.9375, -0.04228, 0.9375, 0.005317, 0.9375, 0.005317, 1.0, -0.04228, 1.0, 0.005317, 0.0, -0.0841, 0.0625, -0.04228, 0.0, -0.04228, 0.0625, -0.04228, 0.125, -0.0841, 0.125, -0.04228, 0.125, -0.0841, 0.1875, -0.04228, 0.125, -0.04228, 0.1875, -0.0841, 0.25, -0.04228, 0.1875, -0.04228, 0.25, -0.04228, 0.3125, -0.0841, 0.3125, -0.04228, 0.3125, -0.04228, 0.375, -0.0841, 0.375, -0.04228, 0.375, -0.0841, 0.4375, -0.04228, 0.375, -0.04228, 0.4375, -0.0841, 0.5, -0.04228, 0.4375, -0.04228, 0.5, -0.04228, 0.5625, -0.0841, 0.5625, -0.04228, 0.5625, -0.04228, 0.625, -0.0841, 0.625, -0.04228, 0.625, -0.0841, 0.6875, -0.04228, 0.625, -0.04228, 0.6875, -0.0841, 0.75, -0.04228, 0.6875, -0.04228, 0.75, -0.0841, 0.8125, -0.04228, 0.75, -0.04228, 0.8125, -0.0841, 0.875, -0.04228, 0.8125, -0.04228, 0.875, -0.0841, 0.9375, -0.04228, 0.875, -0.04228, 0.9375, -0.0841, 1.0, -0.04228, 0.9375, -0.04228, 0.0, -0.08384, 0.0625, -0.0841, 0.0, -0.0841, 0.0625, -0.08384, 0.125, -0.0841, 0.0625, -0.0841, 0.125, -0.0841, 0.1875, -0.08384, 0.1875, -0.0841, 0.1875, -0.08384, 0.25, -0.0841, 0.1875, -0.0841, 0.25, -0.08384, 0.3125, -0.0841, 0.25, -0.0841, 0.3125, -0.08384, 0.375, -0.0841, 0.3125, -0.0841, 0.375, -0.08384, 0.4375, -0.0841, 0.375, -0.0841, 0.4375, -0.0841, 0.5, -0.08384, 0.5, -0.0841, 0.5, -0.08384, 0.5625, -0.0841, 0.5, -0.0841, 0.5625, -0.08384, 0.625, -0.0841, 0.5625, -0.0841, 0.625, -0.08384, 0.6875, -0.0841, 0.625, -0.0841, 0.6875, -0.0841, 0.75, -0.08384, 0.75, -0.0841, 0.75, -0.08384, 0.8125, -0.0841, 0.75, -0.0841, 0.8125, -0.08384, 0.875, -0.0841, 0.8125, -0.0841, 0.875, -0.08384, 0.9375, -0.0841, 0.875, -0.0841, 0.9375, -0.08384, 1.0, -0.0841, 0.9375, -0.0841, 0.0, -0.08455, 0.0625, -0.08384, 0.0, -0.08384, 0.0625, -0.08455, 0.125, -0.08384, 0.0625, -0.08384, 0.125, -0.08384, 0.1875, -0.08455, 0.1875, -0.08384, 0.1875, -0.08455, 0.25, -0.08384, 0.1875, -0.08384, 0.25, -0.08384, 0.3125, -0.08455, 0.3125, -0.08384, 0.3125, -0.08384, 0.375, -0.08455, 0.375, -0.08384, 0.375, -0.08455, 0.4375, -0.08384, 0.375, -0.08384, 0.4375, -0.08455, 0.5, -0.08384, 0.4375, -0.08384, 0.5, -0.08384, 0.5625, -0.08455, 0.5625, -0.08384, 0.5625, -0.08455, 0.625, -0.08384, 0.5625, -0.08384, 0.625, -0.08455, 0.6875, -0.08384, 0.625, -0.08384, 0.6875, -0.08455, 0.75, -0.08384, 0.6875, -0.08384, 0.75, -0.08455, 0.8125, -0.08384, 0.75, -0.08384, 0.8125, -0.08384, 0.875, -0.08455, 0.875, -0.08384, 0.875, -0.08384, 0.9375, -0.08455, 0.9375, -0.08384, 0.9375, -0.08384, 1.0, -0.08455, 1.0, -0.08384, 0.0, -0.08892, 0.0625, -0.08455, 0.0, -0.08455, 0.0625, -0.08455, 0.125, -0.08892, 0.125, -0.08455, 0.125, -0.08892, 0.1875, -0.08455, 0.125, -0.08455, 0.1875, -0.08892, 0.25, -0.08455, 0.1875, -0.08455, 0.25, -0.08892, 0.3125, -0.08455, 0.25, -0.08455, 0.3125, -0.08892, 0.375, -0.08455, 0.3125, -0.08455, 0.375, -0.08892, 0.4375, -0.08455, 0.375, -0.08455, 0.4375, -0.08455, 0.5, -0.08892, 0.5, -0.08455, 0.5, -0.08455, 0.5625, -0.08892, 0.5625, -0.08455, 0.5625, -0.08892, 0.625, -0.08455, 0.5625, -0.08455, 0.625, -0.08892, 0.6875, -0.08455, 0.625, -0.08455, 0.6875, -0.08892, 0.75, -0.08455, 0.6875, -0.08455, 0.75, -0.08892, 0.8125, -0.08455, 0.75, -0.08455, 0.8125, -0.08892, 0.875, -0.08455, 0.8125, -0.08455, 0.875, -0.08892, 0.9375, -0.08455, 0.875, -0.08455, 0.9375, -0.08892, 1.0, -0.08455, 0.9375, -0.08455, 0.0, -0.09965, 0.0625, -0.08892, 0.0, -0.08892, 0.0625, -0.09965, 0.125, -0.08892, 0.0625, -0.08892, 0.125, -0.08892, 0.1875, -0.09965, 0.1875, -0.08892, 0.1875, -0.09965, 0.25, -0.08892, 0.1875, -0.08892, 0.25, -0.08892, 0.3125, -0.09965, 0.3125, -0.08892, 0.3125, -0.09965, 0.375, -0.08892, 0.3125, -0.08892, 0.375, -0.09965, 0.4375, -0.08892, 0.375, -0.08892, 0.4375, -0.08892, 0.5, -0.09965, 0.5, -0.08892, 0.5, -0.09965, 0.5625, -0.08892, 0.5, -0.08892, 0.5625, -0.08892, 0.625, -0.09965, 0.625, -0.08892, 0.625, -0.08892, 0.6875, -0.09965, 0.6875, -0.08892, 0.6875, -0.09965, 0.75, -0.08892, 0.6875, -0.08892, 0.75, -0.09965, 0.8125, -0.08892, 0.75, -0.08892, 0.8125, -0.08892, 0.875, -0.09965, 0.875, -0.08892, 0.875, -0.09965, 0.9375, -0.08892, 0.875, -0.08892, 0.9375, -0.09965, 1.0, -0.08892, 0.9375, -0.08892, 0.0, -0.1076, 0.0625, -0.09965, 0.0, -0.09965, 0.0625, -0.09965, 0.125, -0.1076, 0.125, -0.09965, 0.125, -0.1076, 0.1875, -0.09965, 0.125, -0.09965, 0.1875, -0.1076, 0.25, -0.09965, 0.1875, -0.09965, 0.25, -0.1076, 0.3125, -0.09965, 0.25, -0.09965, 0.3125, -0.09965, 0.375, -0.1076, 0.375, -0.09965, 0.375, -0.1076, 0.4375, -0.09965, 0.375, -0.09965, 0.4375, -0.1076, 0.5, -0.09965, 0.4375, -0.09965, 0.5, -0.1076, 0.5625, -0.09965, 0.5, -0.09965, 0.5625, -0.09965, 0.625, -0.1076, 0.625, -0.09965, 0.625, -0.1076, 0.6875, -0.09965, 0.625, -0.09965, 0.6875, -0.1076, 0.75, -0.09965, 0.6875, -0.09965, 0.75, -0.1076, 0.8125, -0.09965, 0.75, -0.09965, 0.8125, -0.09965, 0.875, -0.1076, 0.875, -0.09965, 0.875, -0.1076, 0.9375, -0.09965, 0.875, -0.09965, 0.9375, -0.1076, 1.0, -0.09965, 0.9375, -0.09965, 0.0, -0.1041, 0.0625, -0.1076, 0.0, -0.1076, 0.0625, -0.1041, 0.125, -0.1076, 0.0625, -0.1076, 0.125, -0.1041, 0.1875, -0.1076, 0.125, -0.1076, 0.1875, -0.1041, 0.25, -0.1076, 0.1875, -0.1076, 0.25, -0.1041, 0.3125, -0.1076, 0.25, -0.1076, 0.3125, -0.1041, 0.375, -0.1076, 0.3125, -0.1076, 0.375, -0.1076, 0.4375, -0.1041, 0.4375, -0.1076, 0.4375, -0.1041, 0.5, -0.1076, 0.4375, -0.1076, 0.5, -0.1041, 0.5625, -0.1076, 0.5, -0.1076, 0.5625, -0.1041, 0.625, -0.1076, 0.5625, -0.1076, 0.625, -0.1041, 0.6875, -0.1076, 0.625, -0.1076, 0.6875, -0.1041, 0.75, -0.1076, 0.6875, -0.1076, 0.75, -0.1041, 0.8125, -0.1076, 0.75, -0.1076, 0.8125, -0.1076, 0.875, -0.1041, 0.875, -0.1076, 0.875, -0.1041, 0.9375, -0.1076, 0.875, -0.1076, 0.9375, -0.1041, 1.0, -0.1076, 0.9375, -0.1076, 0.0, -0.09447, 0.0625, -0.1041, 0.0, -0.1041, 0.0625, -0.09447, 0.125, -0.1041, 0.0625, -0.1041, 0.125, -0.09447, 0.1875, -0.1041, 0.125, -0.1041, 0.1875, -0.09447, 0.25, -0.1041, 0.1875, -0.1041, 0.25, -0.09447, 0.3125, -0.1041, 0.25, -0.1041, 0.3125, -0.09447, 0.375, -0.1041, 0.3125, -0.1041, 0.375, -0.09447, 0.4375, -0.1041, 0.375, -0.1041, 0.4375, -0.09447, 0.5, -0.1041, 0.4375, -0.1041, 0.5, -0.09447, 0.5625, -0.1041, 0.5, -0.1041, 0.5625, -0.09447, 0.625, -0.1041, 0.5625, -0.1041, 0.625, -0.09447, 0.6875, -0.1041, 0.625, -0.1041, 0.6875, -0.09447, 0.75, -0.1041, 0.6875, -0.1041, 0.75, -0.09447, 0.8125, -0.1041, 0.75, -0.1041, 0.8125, -0.09447, 0.875, -0.1041, 0.8125, -0.1041, 0.875, -0.09447, 0.9375, -0.1041, 0.875, -0.1041, 0.9375, -0.1041, 1.0, -0.09447, 1.0, -0.1041, 0.0, -0.09447, 0.0625, -0.08437, 0.0625, -0.09447, 0.0625, -0.08437, 0.125, -0.09447, 0.0625, -0.09447, 0.125, -0.08437, 0.1875, -0.09447, 0.125, -0.09447, 0.1875, -0.08437, 0.25, -0.09447, 0.1875, -0.09447, 0.25, -0.09447, 0.3125, -0.08437, 0.3125, -0.09447, 0.3125, -0.08437, 0.375, -0.09447, 0.3125, -0.09447, 0.375, -0.08437, 0.4375, -0.09447, 0.375, -0.09447, 0.4375, -0.09447, 0.5, -0.08437, 0.5, -0.09447, 0.5, -0.08437, 0.5625, -0.09447, 0.5, -0.09447, 0.5625, -0.09447, 0.625, -0.08437, 0.625, -0.09447, 0.625, -0.08437, 0.6875, -0.09447, 0.625, -0.09447, 0.6875, -0.08437, 0.75, -0.09447, 0.6875, -0.09447, 0.75, -0.08437, 0.8125, -0.09447, 0.75, -0.09447, 0.8125, -0.08437, 0.875, -0.09447, 0.8125, -0.09447, 0.875, -0.08437, 0.9375, -0.09447, 0.875, -0.09447, 0.9375, -0.08437, 1.0, -0.09447, 0.9375, -0.09447, 0.0, -0.04387, 0.0625, -0.08437, 0.0, -0.08437, 0.0625, -0.04387, 0.125, -0.08437, 0.0625, -0.08437, 0.125, -0.04387, 0.1875, -0.08437, 0.125, -0.08437, 0.1875, -0.04387, 0.25, -0.08437, 0.1875, -0.08437, 0.25, -0.04387, 0.3125, -0.08437, 0.25, -0.08437, 0.3125, -0.04387, 0.375, -0.08437, 0.3125, -0.08437, 0.375, -0.04387, 0.4375, -0.08437, 0.375, -0.08437, 0.4375, -0.04387, 0.5, -0.08437, 0.4375, -0.08437, 0.5, -0.04387, 0.5625, -0.08437, 0.5, -0.08437, 0.5625, -0.04387, 0.625, -0.08437, 0.5625, -0.08437, 0.625, -0.04387, 0.6875, -0.08437, 0.625, -0.08437, 0.6875, -0.04387, 0.75, -0.08437, 0.6875, -0.08437, 0.75, -0.04387, 0.8125, -0.08437, 0.75, -0.08437, 0.8125, -0.04387, 0.875, -0.08437, 0.8125, -0.08437, 0.875, -0.04387, 0.9375, -0.08437, 0.875, -0.08437, 0.9375, -0.08437, 1.0, -0.04387, 1.0, -0.08437, 0.0, -0.04387, 0.0625, 0.001241, 0.0625, -0.04387, 0.0625, 0.001241, 0.125, -0.04387, 0.0625, -0.04387, 0.125, 0.001241, 0.1875, -0.04387, 0.125, -0.04387, 0.1875, 0.001241, 0.25, -0.04387, 0.1875, -0.04387, 0.25, -0.04387, 0.3125, 0.001241, 0.3125, -0.04387, 0.3125, 0.001241, 0.375, -0.04387, 0.3125, -0.04387, 0.375, 0.001241, 0.4375, -0.04387, 0.375, -0.04387, 0.4375, 0.001241, 0.5, -0.04387, 0.4375, -0.04387, 0.5, -0.04387, 0.5625, 0.001241, 0.5625, -0.04387, 0.5625, 0.001241, 0.625, -0.04387, 0.5625, -0.04387, 0.625, 0.001241, 0.6875, -0.04387, 0.625, -0.04387, 0.6875, 0.001241, 0.75, -0.04387, 0.6875, -0.04387, 0.75, 0.001241, 0.8125, -0.04387, 0.75, -0.04387, 0.8125, 0.001241, 0.875, -0.04387, 0.8125, -0.04387, 0.875, 0.001241, 0.9375, -0.04387, 0.875, -0.04387, 0.9375, -0.04387, 1.0, 0.001241, 1.0, -0.04387, 0.0, 0.04821, 0.0625, 0.001241, 0.0, 0.001241, 0.0625, 0.001241, 0.125, 0.04821, 0.125, 0.001241, 0.125, 0.04821, 0.1875, 0.001241, 0.125, 0.001241, 0.1875, 0.001241, 0.25, 0.04821, 0.25, 0.001241, 0.25, 0.001241, 0.3125, 0.04821, 0.3125, 0.001241, 0.3125, 0.04821, 0.375, 0.001241, 0.3125, 0.001241, 0.375, 0.001241, 0.4375, 0.04821, 0.4375, 0.001241, 0.4375, 0.04821, 0.5, 0.001241, 0.4375, 0.001241, 0.5, 0.04821, 0.5625, 0.001241, 0.5, 0.001241, 0.5625, 0.04821, 0.625, 0.001241, 0.5625, 0.001241, 0.625, 0.001241, 0.6875, 0.04821, 0.6875, 0.001241, 0.6875, 0.001241, 0.75, 0.04821, 0.75, 0.001241, 0.75, 0.04821, 0.8125, 0.001241, 0.75, 0.001241, 0.8125, 0.04821, 0.875, 0.001241, 0.8125, 0.001241, 0.875, 0.001241, 0.9375, 0.04821, 0.9375, 0.001241, 0.9375, 0.04821, 1.0, 0.001241, 0.9375, 0.001241, 0.0, 0.09431, 0.0625, 0.04821, 0.0, 0.04821, 0.0625, 0.09431, 0.125, 0.04821, 0.0625, 0.04821, 0.125, 0.09431, 0.1875, 0.04821, 0.125, 0.04821, 0.1875, 0.04821, 0.25, 0.09431, 0.25, 0.04821, 0.25, 0.09431, 0.3125, 0.04821, 0.25, 0.04821, 0.3125, 0.09431, 0.375, 0.04821, 0.3125, 0.04821, 0.375, 0.09431, 0.4375, 0.04821, 0.375, 0.04821, 0.4375, 0.09431, 0.5, 0.04821, 0.4375, 0.04821, 0.5, 0.09431, 0.5625, 0.04821, 0.5, 0.04821, 0.5625, 0.04821, 0.625, 0.09431, 0.625, 0.04821, 0.625, 0.09431, 0.6875, 0.04821, 0.625, 0.04821, 0.6875, 0.09431, 0.75, 0.04821, 0.6875, 0.04821, 0.75, 0.09431, 0.8125, 0.04821, 0.75, 0.04821, 0.8125, 0.09431, 0.875, 0.04821, 0.8125, 0.04821, 0.875, 0.09431, 0.9375, 0.04821, 0.875, 0.04821, 0.9375, 0.09431, 1.0, 0.04821, 0.9375, 0.04821, 0.0, 0.1483, 0.0625, 0.09431, 0.0, 0.09431, 0.0625, 0.1483, 0.125, 0.09431, 0.0625, 0.09431, 0.125, 0.1483, 0.1875, 0.09431, 0.125, 0.09431, 0.1875, 0.1483, 0.25, 0.09431, 0.1875, 0.09431, 0.25, 0.1483, 0.3125, 0.09431, 0.25, 0.09431, 0.3125, 0.1483, 0.375, 0.09431, 0.3125, 0.09431, 0.375, 0.1483, 0.4375, 0.09431, 0.375, 0.09431, 0.4375, 0.1483, 0.5, 0.09431, 0.4375, 0.09431, 0.5, 0.1483, 0.5625, 0.09431, 0.5, 0.09431, 0.5625, 0.09431, 0.625, 0.1483, 0.625, 0.09431, 0.625, 0.1483, 0.6875, 0.09431, 0.625, 0.09431, 0.6875, 0.1483, 0.75, 0.09431, 0.6875, 0.09431, 0.75, 0.1483, 0.8125, 0.09431, 0.75, 0.09431, 0.8125, 0.1483, 0.875, 0.09431, 0.8125, 0.09431, 0.875, 0.09431, 0.9375, 0.1483, 0.9375, 0.09431, 0.9375, 0.1483, 1.0, 0.09431, 0.9375, 0.09431, 0.0, 0.1483, 0.0625, 0.1966, 0.0625, 0.1483, 0.0625, 0.1966, 0.125, 0.1483, 0.0625, 0.1483, 0.125, 0.1483, 0.1875, 0.1966, 0.1875, 0.1483, 0.1875, 0.1966, 0.25, 0.1483, 0.1875, 0.1483, 0.25, 0.1966, 0.3125, 0.1483, 0.25, 0.1483, 0.3125, 0.1966, 0.375, 0.1483, 0.3125, 0.1483, 0.375, 0.1966, 0.4375, 0.1483, 0.375, 0.1483, 0.4375, 0.1966, 0.5, 0.1483, 0.4375, 0.1483, 0.5, 0.1966, 0.5625, 0.1483, 0.5, 0.1483, 0.5625, 0.1966, 0.625, 0.1483, 0.5625, 0.1483, 0.625, 0.1483, 0.6875, 0.1966, 0.6875, 0.1483, 0.6875, 0.1966, 0.75, 0.1483, 0.6875, 0.1483, 0.75, 0.1966, 0.8125, 0.1483, 0.75, 0.1483, 0.8125, 0.1966, 0.875, 0.1483, 0.8125, 0.1483, 0.875, 0.1966, 0.9375, 0.1483, 0.875, 0.1483, 0.9375, 0.1966, 1.0, 0.1483, 0.9375, 0.1483, 0.0, 0.1966, 0.0625, 0.2313, 0.0625, 0.1966, 0.0625, 0.2313, 0.125, 0.1966, 0.0625, 0.1966, 0.125, 0.2313, 0.1875, 0.1966, 0.125, 0.1966, 0.1875, 0.2313, 0.25, 0.1966, 0.1875, 0.1966, 0.25, 0.2313, 0.3125, 0.1966, 0.25, 0.1966, 0.3125, 0.2313, 0.375, 0.1966, 0.3125, 0.1966, 0.375, 0.2313, 0.4375, 0.1966, 0.375, 0.1966, 0.4375, 0.2313, 0.5, 0.1966, 0.4375, 0.1966, 0.5, 0.2313, 0.5625, 0.1966, 0.5, 0.1966, 0.5625, 0.2313, 0.625, 0.1966, 0.5625, 0.1966, 0.625, 0.1966, 0.6875, 0.2313, 0.6875, 0.1966, 0.6875, 0.2313, 0.75, 0.1966, 0.6875, 0.1966, 0.75, 0.1966, 0.8125, 0.2313, 0.8125, 0.1966, 0.8125, 0.2313, 0.875, 0.1966, 0.8125, 0.1966, 0.875, 0.1966, 0.9375, 0.2313, 0.9375, 0.1966, 0.9375, 0.2313, 1.0, 0.1966, 0.9375, 0.1966, 0.0, 0.2445, 0.0625, 0.2313, 0.0, 0.2313, 0.0625, 0.2445, 0.125, 0.2313, 0.0625, 0.2313, 0.125, 0.2445, 0.1875, 0.2313, 0.125, 0.2313, 0.1875, 0.2445, 0.25, 0.2313, 0.1875, 0.2313, 0.25, 0.2445, 0.3125, 0.2313, 0.25, 0.2313, 0.3125, 0.2445, 0.375, 0.2313, 0.3125, 0.2313, 0.375, 0.2445, 0.4375, 0.2313, 0.375, 0.2313, 0.4375, 0.2445, 0.5, 0.2313, 0.4375, 0.2313, 0.5, 0.2445, 0.5625, 0.2313, 0.5, 0.2313, 0.5625, 0.2445, 0.625, 0.2313, 0.5625, 0.2313, 0.625, 0.2445, 0.6875, 0.2313, 0.625, 0.2313, 0.6875, 0.2445, 0.75, 0.2313, 0.6875, 0.2313, 0.75, 0.2445, 0.8125, 0.2313, 0.75, 0.2313, 0.8125, 0.2445, 0.875, 0.2313, 0.8125, 0.2313, 0.875, 0.2445, 0.9375, 0.2313, 0.875, 0.2313, 0.9375, 0.2445, 1.0, 0.2313, 0.9375, 0.2313, 0.0, 0.2478, 0.0, 0.2334, 0.0625, 0.2334, 0.0625, 0.2478, 0.0625, 0.2334, 0.125, 0.2334, 0.125, 0.2478, 0.125, 0.2334, 0.1875, 0.2334, 0.1875, 0.2478, 0.1875, 0.2334, 0.25, 0.2334, 0.25, 0.2478, 0.25, 0.2334, 0.3125, 0.2334, 0.3125, 0.2478, 0.3125, 0.2334, 0.375, 0.2334, 0.375, 0.2478, 0.375, 0.2334, 0.4375, 0.2334, 0.4375, 0.2478, 0.4375, 0.2334, 0.5, 0.2334, 0.5, 0.2478, 0.5, 0.2334, 0.5625, 0.2334, 0.5625, 0.2478, 0.5625, 0.2334, 0.625, 0.2334, 0.625, 0.2478, 0.625, 0.2334, 0.6875, 0.2334, 0.6875, 0.2478, 0.6875, 0.2334, 0.75, 0.2334, 0.75, 0.2478, 0.75, 0.2334, 0.8125, 0.2334, 0.8125, 0.2478, 0.8125, 0.2334, 0.875, 0.2334, 0.875, 0.2478, 0.875, 0.2334, 0.9375, 0.2334, 0.9375, 0.2478, 0.9375, 0.2334, 1.0, 0.2334, 0.0, 0.1974, 0.0625, 0.1974, 0.0625, 0.2334, 0.0625, 0.2334, 0.0625, 0.1974, 0.125, 0.1974, 0.125, 0.2334, 0.125, 0.1974, 0.1875, 0.1974, 0.1875, 0.2334, 0.1875, 0.1974, 0.25, 0.1974, 0.25, 0.2334, 0.25, 0.1974, 0.3125, 0.1974, 0.3125, 0.2334, 0.3125, 0.1974, 0.375, 0.1974, 0.375, 0.1974, 0.4375, 0.1974, 0.4375, 0.2334, 0.4375, 0.1974, 0.5, 0.1974, 0.5, 0.2334, 0.5, 0.1974, 0.5625, 0.1974, 0.5625, 0.2334, 0.5625, 0.2334, 0.5625, 0.1974, 0.625, 0.1974, 0.625, 0.1974, 0.6875, 0.1974, 0.6875, 0.2334, 0.6875, 0.1974, 0.75, 0.1974, 0.75, 0.2334, 0.75, 0.1974, 0.8125, 0.1974, 0.8125, 0.2334, 0.8125, 0.2334, 0.8125, 0.1974, 0.875, 0.1974, 0.875, 0.1974, 0.9375, 0.1974, 0.9375, 0.2334, 0.9375, 0.1974, 1.0, 0.1974, 1.0, 0.2334, 0.0, 0.1974, 0.0, 0.1489, 0.0625, 0.1489, 0.0625, 0.1489, 0.125, 0.1489, 0.125, 0.1974, 0.125, 0.1489, 0.1875, 0.1489, 0.1875, 0.1974, 0.1875, 0.1489, 0.25, 0.1489, 0.25, 0.1974, 0.25, 0.1489, 0.3125, 0.1489, 0.3125, 0.1974, 0.3125, 0.1489, 0.375, 0.1489, 0.375, 0.1974, 0.375, 0.1489, 0.4375, 0.1489, 0.4375, 0.1974, 0.4375, 0.1489, 0.5, 0.1489, 0.5, 0.1974, 0.5, 0.1489, 0.5625, 0.1489, 0.5625, 0.1974, 0.5625, 0.1974, 0.5625, 0.1489, 0.625, 0.1489, 0.625, 0.1489, 0.6875, 0.1489, 0.6875, 0.1974, 0.6875, 0.1489, 0.75, 0.1489, 0.75, 0.1974, 0.75, 0.1974, 0.75, 0.1489, 0.8125, 0.1489, 0.8125, 0.1489, 0.875, 0.1489, 0.875, 0.1974, 0.875, 0.1489, 0.9375, 0.1489, 0.9375, 0.1974, 0.9375, 0.1489, 1.0, 0.1489, 1.0, 0.1974, 0.0, 0.09681, 0.0625, 0.09681, 0.0625, 0.1489, 0.0625, 0.09681, 0.125, 0.09681, 0.125, 0.1489, 0.125, 0.09681, 0.1875, 0.09681, 0.1875, 0.1489, 0.1875, 0.09681, 0.25, 0.09681, 0.25, 0.1489, 0.25, 0.1489, 0.25, 0.09681, 0.3125, 0.09681, 0.3125, 0.09681, 0.375, 0.09681, 0.375, 0.1489, 0.375, 0.09681, 0.4375, 0.09681, 0.4375, 0.1489, 0.4375, 0.09681, 0.5, 0.09681, 0.5, 0.1489, 0.5, 0.09681, 0.5625, 0.09681, 0.5625, 0.1489, 0.5625, 0.09681, 0.625, 0.09681, 0.625, 0.1489, 0.625, 0.09681, 0.6875, 0.09681, 0.6875, 0.1489, 0.6875, 0.1489, 0.6875, 0.09681, 0.75, 0.09681, 0.75, 0.09681, 0.8125, 0.09681, 0.8125, 0.1489, 0.8125, 0.09681, 0.875, 0.09681, 0.875, 0.1489, 0.875, 0.09681, 0.9375, 0.09681, 0.9375, 0.1489, 0.9375, 0.09681, 1.0, 0.09681, 1.0, 0.1489, 0.0, 0.05344, 0.0625, 0.05344, 0.0625, 0.09681, 0.0625, 0.05344, 0.125, 0.05344, 0.125, 0.09681, 0.125, 0.05344, 0.1875, 0.05344, 0.1875, 0.09681, 0.1875, 0.05344, 0.25, 0.05344, 0.25, 0.09681, 0.25, 0.05344, 0.3125, 0.05344, 0.3125, 0.09681, 0.3125, 0.05344, 0.375, 0.05344, 0.375, 0.09681, 0.375, 0.05344, 0.4375, 0.05344, 0.4375, 0.09681, 0.4375, 0.05344, 0.5, 0.05344, 0.5, 0.09681, 0.5, 0.05344, 0.5625, 0.05344, 0.5625, 0.09681, 0.5625, 0.05344, 0.625, 0.05344, 0.625, 0.09681, 0.625, 0.05344, 0.6875, 0.05344, 0.6875, 0.09681, 0.6875, 0.09681, 0.6875, 0.05344, 0.75, 0.05344, 0.75, 0.05344, 0.8125, 0.05344, 0.8125, 0.09681, 0.8125, 0.05344, 0.875, 0.05344, 0.875, 0.09681, 0.875, 0.05344, 0.9375, 0.05344, 0.9375, 0.09681, 0.9375, 0.05344, 1.0, 0.05344, 1.0, 0.09681, 0.0, 0.005317, 0.0625, 0.005317, 0.0625, 0.05344, 0.0625, 0.005317, 0.125, 0.005317, 0.125, 0.05344, 0.125, 0.005317, 0.1875, 0.005317, 0.1875, 0.05344, 0.1875, 0.005317, 0.25, 0.005317, 0.25, 0.05344, 0.25, 0.005317, 0.3125, 0.005317, 0.3125, 0.05344, 0.3125, 0.005317, 0.375, 0.005317, 0.375, 0.05344, 0.375, 0.005317, 0.4375, 0.005317, 0.4375, 0.05344, 0.4375, 0.005317, 0.5, 0.005317, 0.5, 0.05344, 0.5, 0.005317, 0.5625, 0.005317, 0.5625, 0.05344, 0.5625, 0.005317, 0.625, 0.005317, 0.625, 0.05344, 0.625, 0.005317, 0.6875, 0.005317, 0.6875, 0.05344, 0.6875, 0.005317, 0.75, 0.005317, 0.75, 0.05344, 0.75, 0.005317, 0.8125, 0.005317, 0.8125, 0.05344, 0.8125, 0.005317, 0.875, 0.005317, 0.875, 0.05344, 0.875, 0.005317, 0.9375, 0.005317, 0.9375, 0.05344, 0.9375, 0.005317, 1.0, 0.005317, 1.0, 0.05344, 0.0, -0.04228, 0.0625, -0.04228, 0.0625, 0.005317, 0.0625, -0.04228, 0.125, -0.04228, 0.125, 0.005317, 0.125, -0.04228, 0.1875, -0.04228, 0.1875, 0.005317, 0.1875, -0.04228, 0.25, -0.04228, 0.25, 0.005317, 0.25, -0.04228, 0.3125, -0.04228, 0.3125, 0.005317, 0.3125, -0.04228, 0.375, -0.04228, 0.375, 0.005317, 0.375, -0.04228, 0.4375, -0.04228, 0.4375, 0.005317, 0.4375, -0.04228, 0.5, -0.04228, 0.5, 0.005317, 0.5, -0.04228, 0.5625, -0.04228, 0.5625, 0.005317, 0.5625, -0.04228, 0.625, -0.04228, 0.625, 0.005317, 0.625, 0.005317, 0.625, -0.04228, 0.6875, -0.04228, 0.6875, -0.04228, 0.75, -0.04228, 0.75, 0.005317, 0.75, -0.04228, 0.8125, -0.04228, 0.8125, 0.005317, 0.8125, -0.04228, 0.875, -0.04228, 0.875, 0.005317, 0.875, 0.005317, 0.875, -0.04228, 0.9375, -0.04228, 0.9375, 0.005317, 0.9375, -0.04228, 1.0, -0.04228, 0.0, -0.0841, 0.0625, -0.0841, 0.0625, -0.04228, 0.0625, -0.04228, 0.0625, -0.0841, 0.125, -0.0841, 0.125, -0.0841, 0.1875, -0.0841, 0.1875, -0.04228, 0.1875, -0.0841, 0.25, -0.0841, 0.25, -0.04228, 0.25, -0.04228, 0.25, -0.0841, 0.3125, -0.0841, 0.3125, -0.04228, 0.3125, -0.0841, 0.375, -0.0841, 0.375, -0.0841, 0.4375, -0.0841, 0.4375, -0.04228, 0.4375, -0.0841, 0.5, -0.0841, 0.5, -0.04228, 0.5, -0.04228, 0.5, -0.0841, 0.5625, -0.0841, 0.5625, -0.04228, 0.5625, -0.0841, 0.625, -0.0841, 0.625, -0.0841, 0.6875, -0.0841, 0.6875, -0.04228, 0.6875, -0.0841, 0.75, -0.0841, 0.75, -0.04228, 0.75, -0.0841, 0.8125, -0.0841, 0.8125, -0.04228, 0.8125, -0.0841, 0.875, -0.0841, 0.875, -0.04228, 0.875, -0.0841, 0.9375, -0.0841, 0.9375, -0.04228, 0.9375, -0.0841, 1.0, -0.0841, 1.0, -0.04228, 0.0, -0.08384, 0.0625, -0.08384, 0.0625, -0.0841, 0.0625, -0.08384, 0.125, -0.08384, 0.125, -0.0841, 0.125, -0.0841, 0.125, -0.08384, 0.1875, -0.08384, 0.1875, -0.08384, 0.25, -0.08384, 0.25, -0.0841, 0.25, -0.08384, 0.3125, -0.08384, 0.3125, -0.0841, 0.3125, -0.08384, 0.375, -0.08384, 0.375, -0.0841, 0.375, -0.08384, 0.4375, -0.08384, 0.4375, -0.0841, 0.4375, -0.0841, 0.4375, -0.08384, 0.5, -0.08384, 0.5, -0.08384, 0.5625, -0.08384, 0.5625, -0.0841, 0.5625, -0.08384, 0.625, -0.08384, 0.625, -0.0841, 0.625, -0.08384, 0.6875, -0.08384, 0.6875, -0.0841, 0.6875, -0.0841, 0.6875, -0.08384, 0.75, -0.08384, 0.75, -0.08384, 0.8125, -0.08384, 0.8125, -0.0841, 0.8125, -0.08384, 0.875, -0.08384, 0.875, -0.0841, 0.875, -0.08384, 0.9375, -0.08384, 0.9375, -0.0841, 0.9375, -0.08384, 1.0, -0.08384, 1.0, -0.0841, 0.0, -0.08455, 0.0625, -0.08455, 0.0625, -0.08384, 0.0625, -0.08455, 0.125, -0.08455, 0.125, -0.08384, 0.125, -0.08384, 0.125, -0.08455, 0.1875, -0.08455, 0.1875, -0.08455, 0.25, -0.08455, 0.25, -0.08384, 0.25, -0.08384, 0.25, -0.08455, 0.3125, -0.08455, 0.3125, -0.08384, 0.3125, -0.08455, 0.375, -0.08455, 0.375, -0.08455, 0.4375, -0.08455, 0.4375, -0.08384, 0.4375, -0.08455, 0.5, -0.08455, 0.5, -0.08384, 0.5, -0.08384, 0.5, -0.08455, 0.5625, -0.08455, 0.5625, -0.08455, 0.625, -0.08455, 0.625, -0.08384, 0.625, -0.08455, 0.6875, -0.08455, 0.6875, -0.08384, 0.6875, -0.08455, 0.75, -0.08455, 0.75, -0.08384, 0.75, -0.08455, 0.8125, -0.08455, 0.8125, -0.08384, 0.8125, -0.08384, 0.8125, -0.08455, 0.875, -0.08455, 0.875, -0.08384, 0.875, -0.08455, 0.9375, -0.08455, 0.9375, -0.08384, 0.9375, -0.08455, 1.0, -0.08455, 0.0, -0.08892, 0.0625, -0.08892, 0.0625, -0.08455, 0.0625, -0.08455, 0.0625, -0.08892, 0.125, -0.08892, 0.125, -0.08892, 0.1875, -0.08892, 0.1875, -0.08455, 0.1875, -0.08892, 0.25, -0.08892, 0.25, -0.08455, 0.25, -0.08892, 0.3125, -0.08892, 0.3125, -0.08455, 0.3125, -0.08892, 0.375, -0.08892, 0.375, -0.08455, 0.375, -0.08892, 0.4375, -0.08892, 0.4375, -0.08455, 0.4375, -0.08455, 0.4375, -0.08892, 0.5, -0.08892, 0.5, -0.08455, 0.5, -0.08892, 0.5625, -0.08892, 0.5625, -0.08892, 0.625, -0.08892, 0.625, -0.08455, 0.625, -0.08892, 0.6875, -0.08892, 0.6875, -0.08455, 0.6875, -0.08892, 0.75, -0.08892, 0.75, -0.08455, 0.75, -0.08892, 0.8125, -0.08892, 0.8125, -0.08455, 0.8125, -0.08892, 0.875, -0.08892, 0.875, -0.08455, 0.875, -0.08892, 0.9375, -0.08892, 0.9375, -0.08455, 0.9375, -0.08892, 1.0, -0.08892, 1.0, -0.08455, 0.0, -0.09965, 0.0625, -0.09965, 0.0625, -0.08892, 0.0625, -0.09965, 0.125, -0.09965, 0.125, -0.08892, 0.125, -0.08892, 0.125, -0.09965, 0.1875, -0.09965, 0.1875, -0.09965, 0.25, -0.09965, 0.25, -0.08892, 0.25, -0.08892, 0.25, -0.09965, 0.3125, -0.09965, 0.3125, -0.09965, 0.375, -0.09965, 0.375, -0.08892, 0.375, -0.09965, 0.4375, -0.09965, 0.4375, -0.08892, 0.4375, -0.08892, 0.4375, -0.09965, 0.5, -0.09965, 0.5, -0.09965, 0.5625, -0.09965, 0.5625, -0.08892, 0.5625, -0.08892, 0.5625, -0.09965, 0.625, -0.09965, 0.625, -0.08892, 0.625, -0.09965, 0.6875, -0.09965, 0.6875, -0.09965, 0.75, -0.09965, 0.75, -0.08892, 0.75, -0.09965, 0.8125, -0.09965, 0.8125, -0.08892, 0.8125, -0.08892, 0.8125, -0.09965, 0.875, -0.09965, 0.875, -0.09965, 0.9375, -0.09965, 0.9375, -0.08892, 0.9375, -0.09965, 1.0, -0.09965, 1.0, -0.08892, 0.0, -0.1076, 0.0625, -0.1076, 0.0625, -0.09965, 0.0625, -0.09965, 0.0625, -0.1076, 0.125, -0.1076, 0.125, -0.1076, 0.1875, -0.1076, 0.1875, -0.09965, 0.1875, -0.1076, 0.25, -0.1076, 0.25, -0.09965, 0.25, -0.1076, 0.3125, -0.1076, 0.3125, -0.09965, 0.3125, -0.09965, 0.3125, -0.1076, 0.375, -0.1076, 0.375, -0.1076, 0.4375, -0.1076, 0.4375, -0.09965, 0.4375, -0.1076, 0.5, -0.1076, 0.5, -0.09965, 0.5, -0.1076, 0.5625, -0.1076, 0.5625, -0.09965, 0.5625, -0.09965, 0.5625, -0.1076, 0.625, -0.1076, 0.625, -0.1076, 0.6875, -0.1076, 0.6875, -0.09965, 0.6875, -0.1076, 0.75, -0.1076, 0.75, -0.09965, 0.75, -0.1076, 0.8125, -0.1076, 0.8125, -0.09965, 0.8125, -0.09965, 0.8125, -0.1076, 0.875, -0.1076, 0.875, -0.1076, 0.9375, -0.1076, 0.9375, -0.09965, 0.9375, -0.1076, 1.0, -0.1076, 1.0, -0.09965, 0.0, -0.1041, 0.0625, -0.1041, 0.0625, -0.1076, 0.0625, -0.1041, 0.125, -0.1041, 0.125, -0.1076, 0.125, -0.1041, 0.1875, -0.1041, 0.1875, -0.1076, 0.1875, -0.1041, 0.25, -0.1041, 0.25, -0.1076, 0.25, -0.1041, 0.3125, -0.1041, 0.3125, -0.1076, 0.3125, -0.1041, 0.375, -0.1041, 0.375, -0.1076, 0.375, -0.1076, 0.375, -0.1041, 0.4375, -0.1041, 0.4375, -0.1041, 0.5, -0.1041, 0.5, -0.1076, 0.5, -0.1041, 0.5625, -0.1041, 0.5625, -0.1076, 0.5625, -0.1041, 0.625, -0.1041, 0.625, -0.1076, 0.625, -0.1041, 0.6875, -0.1041, 0.6875, -0.1076, 0.6875, -0.1041, 0.75, -0.1041, 0.75, -0.1076, 0.75, -0.1041, 0.8125, -0.1041, 0.8125, -0.1076, 0.8125, -0.1076, 0.8125, -0.1041, 0.875, -0.1041, 0.875, -0.1041, 0.9375, -0.1041, 0.9375, -0.1076, 0.9375, -0.1041, 1.0, -0.1041, 1.0, -0.1076, 0.0, -0.09447, 0.0625, -0.09447, 0.0625, -0.1041, 0.0625, -0.09447, 0.125, -0.09447, 0.125, -0.1041, 0.125, -0.09447, 0.1875, -0.09447, 0.1875, -0.1041, 0.1875, -0.09447, 0.25, -0.09447, 0.25, -0.1041, 0.25, -0.09447, 0.3125, -0.09447, 0.3125, -0.1041, 0.3125, -0.09447, 0.375, -0.09447, 0.375, -0.1041, 0.375, -0.09447, 0.4375, -0.09447, 0.4375, -0.1041, 0.4375, -0.09447, 0.5, -0.09447, 0.5, -0.1041, 0.5, -0.09447, 0.5625, -0.09447, 0.5625, -0.1041, 0.5625, -0.09447, 0.625, -0.09447, 0.625, -0.1041, 0.625, -0.09447, 0.6875, -0.09447, 0.6875, -0.1041, 0.6875, -0.09447, 0.75, -0.09447, 0.75, -0.1041, 0.75, -0.09447, 0.8125, -0.09447, 0.8125, -0.1041, 0.8125, -0.09447, 0.875, -0.09447, 0.875, -0.1041, 0.875, -0.09447, 0.9375, -0.09447, 0.9375, -0.1041, 0.9375, -0.1041, 0.9375, -0.09447, 1.0, -0.09447, 0.0, -0.09447, 0.0, -0.08437, 0.0625, -0.08437, 0.0625, -0.08437, 0.125, -0.08437, 0.125, -0.09447, 0.125, -0.08437, 0.1875, -0.08437, 0.1875, -0.09447, 0.1875, -0.08437, 0.25, -0.08437, 0.25, -0.09447, 0.25, -0.09447, 0.25, -0.08437, 0.3125, -0.08437, 0.3125, -0.08437, 0.375, -0.08437, 0.375, -0.09447, 0.375, -0.08437, 0.4375, -0.08437, 0.4375, -0.09447, 0.4375, -0.09447, 0.4375, -0.08437, 0.5, -0.08437, 0.5, -0.08437, 0.5625, -0.08437, 0.5625, -0.09447, 0.5625, -0.09447, 0.5625, -0.08437, 0.625, -0.08437, 0.625, -0.08437, 0.6875, -0.08437, 0.6875, -0.09447, 0.6875, -0.08437, 0.75, -0.08437, 0.75, -0.09447, 0.75, -0.08437, 0.8125, -0.08437, 0.8125, -0.09447, 0.8125, -0.08437, 0.875, -0.08437, 0.875, -0.09447, 0.875, -0.08437, 0.9375, -0.08437, 0.9375, -0.09447, 0.9375, -0.08437, 1.0, -0.08437, 1.0, -0.09447, 0.0, -0.04387, 0.0625, -0.04387, 0.0625, -0.08437, 0.0625, -0.04387, 0.125, -0.04387, 0.125, -0.08437, 0.125, -0.04387, 0.1875, -0.04387, 0.1875, -0.08437, 0.1875, -0.04387, 0.25, -0.04387, 0.25, -0.08437, 0.25, -0.04387, 0.3125, -0.04387, 0.3125, -0.08437, 0.3125, -0.04387, 0.375, -0.04387, 0.375, -0.08437, 0.375, -0.04387, 0.4375, -0.04387, 0.4375, -0.08437, 0.4375, -0.04387, 0.5, -0.04387, 0.5, -0.08437, 0.5, -0.04387, 0.5625, -0.04387, 0.5625, -0.08437, 0.5625, -0.04387, 0.625, -0.04387, 0.625, -0.08437, 0.625, -0.04387, 0.6875, -0.04387, 0.6875, -0.08437, 0.6875, -0.04387, 0.75, -0.04387, 0.75, -0.08437, 0.75, -0.04387, 0.8125, -0.04387, 0.8125, -0.08437, 0.8125, -0.04387, 0.875, -0.04387, 0.875, -0.08437, 0.875, -0.04387, 0.9375, -0.04387, 0.9375, -0.08437, 0.9375, -0.08437, 0.9375, -0.04387, 1.0, -0.04387, 0.0, -0.04387, 0.0, 0.001241, 0.0625, 0.001241, 0.0625, 0.001241, 0.125, 0.001241, 0.125, -0.04387, 0.125, 0.001241, 0.1875, 0.001241, 0.1875, -0.04387, 0.1875, 0.001241, 0.25, 0.001241, 0.25, -0.04387, 0.25, -0.04387, 0.25, 0.001241, 0.3125, 0.001241, 0.3125, 0.001241, 0.375, 0.001241, 0.375, -0.04387, 0.375, 0.001241, 0.4375, 0.001241, 0.4375, -0.04387, 0.4375, 0.001241, 0.5, 0.001241, 0.5, -0.04387, 0.5, -0.04387, 0.5, 0.001241, 0.5625, 0.001241, 0.5625, 0.001241, 0.625, 0.001241, 0.625, -0.04387, 0.625, 0.001241, 0.6875, 0.001241, 0.6875, -0.04387, 0.6875, 0.001241, 0.75, 0.001241, 0.75, -0.04387, 0.75, 0.001241, 0.8125, 0.001241, 0.8125, -0.04387, 0.8125, 0.001241, 0.875, 0.001241, 0.875, -0.04387, 0.875, 0.001241, 0.9375, 0.001241, 0.9375, -0.04387, 0.9375, -0.04387, 0.9375, 0.001241, 1.0, 0.001241, 0.0, 0.04821, 0.0625, 0.04821, 0.0625, 0.001241, 0.0625, 0.001241, 0.0625, 0.04821, 0.125, 0.04821, 0.125, 0.04821, 0.1875, 0.04821, 0.1875, 0.001241, 0.1875, 0.001241, 0.1875, 0.04821, 0.25, 0.04821, 0.25, 0.001241, 0.25, 0.04821, 0.3125, 0.04821, 0.3125, 0.04821, 0.375, 0.04821, 0.375, 0.001241, 0.375, 0.001241, 0.375, 0.04821, 0.4375, 0.04821, 0.4375, 0.04821, 0.5, 0.04821, 0.5, 0.001241, 0.5, 0.04821, 0.5625, 0.04821, 0.5625, 0.001241, 0.5625, 0.04821, 0.625, 0.04821, 0.625, 0.001241, 0.625, 0.001241, 0.625, 0.04821, 0.6875, 0.04821, 0.6875, 0.001241, 0.6875, 0.04821, 0.75, 0.04821, 0.75, 0.04821, 0.8125, 0.04821, 0.8125, 0.001241, 0.8125, 0.04821, 0.875, 0.04821, 0.875, 0.001241, 0.875, 0.001241, 0.875, 0.04821, 0.9375, 0.04821, 0.9375, 0.04821, 1.0, 0.04821, 1.0, 0.001241, 0.0, 0.09431, 0.0625, 0.09431, 0.0625, 0.04821, 0.0625, 0.09431, 0.125, 0.09431, 0.125, 0.04821, 0.125, 0.09431, 0.1875, 0.09431, 0.1875, 0.04821, 0.1875, 0.04821, 0.1875, 0.09431, 0.25, 0.09431, 0.25, 0.09431, 0.3125, 0.09431, 0.3125, 0.04821, 0.3125, 0.09431, 0.375, 0.09431, 0.375, 0.04821, 0.375, 0.09431, 0.4375, 0.09431, 0.4375, 0.04821, 0.4375, 0.09431, 0.5, 0.09431, 0.5, 0.04821, 0.5, 0.09431, 0.5625, 0.09431, 0.5625, 0.04821, 0.5625, 0.04821, 0.5625, 0.09431, 0.625, 0.09431, 0.625, 0.09431, 0.6875, 0.09431, 0.6875, 0.04821, 0.6875, 0.09431, 0.75, 0.09431, 0.75, 0.04821, 0.75, 0.09431, 0.8125, 0.09431, 0.8125, 0.04821, 0.8125, 0.09431, 0.875, 0.09431, 0.875, 0.04821, 0.875, 0.09431, 0.9375, 0.09431, 0.9375, 0.04821, 0.9375, 0.09431, 1.0, 0.09431, 1.0, 0.04821, 0.0, 0.1483, 0.0625, 0.1483, 0.0625, 0.09431, 0.0625, 0.1483, 0.125, 0.1483, 0.125, 0.09431, 0.125, 0.1483, 0.1875, 0.1483, 0.1875, 0.09431, 0.1875, 0.1483, 0.25, 0.1483, 0.25, 0.09431, 0.25, 0.1483, 0.3125, 0.1483, 0.3125, 0.09431, 0.3125, 0.1483, 0.375, 0.1483, 0.375, 0.09431, 0.375, 0.1483, 0.4375, 0.1483, 0.4375, 0.09431, 0.4375, 0.1483, 0.5, 0.1483, 0.5, 0.09431, 0.5, 0.1483, 0.5625, 0.1483, 0.5625, 0.09431, 0.5625, 0.09431, 0.5625, 0.1483, 0.625, 0.1483, 0.625, 0.1483, 0.6875, 0.1483, 0.6875, 0.09431, 0.6875, 0.1483, 0.75, 0.1483, 0.75, 0.09431, 0.75, 0.1483, 0.8125, 0.1483, 0.8125, 0.09431, 0.8125, 0.1483, 0.875, 0.1483, 0.875, 0.09431, 0.875, 0.09431, 0.875, 0.1483, 0.9375, 0.1483, 0.9375, 0.1483, 1.0, 0.1483, 1.0, 0.09431, 0.0, 0.1483, 0.0, 0.1966, 0.0625, 0.1966, 0.0625, 0.1966, 0.125, 0.1966, 0.125, 0.1483, 0.125, 0.1483, 0.125, 0.1966, 0.1875, 0.1966, 0.1875, 0.1966, 0.25, 0.1966, 0.25, 0.1483, 0.25, 0.1966, 0.3125, 0.1966, 0.3125, 0.1483, 0.3125, 0.1966, 0.375, 0.1966, 0.375, 0.1483, 0.375, 0.1966, 0.4375, 0.1966, 0.4375, 0.1483, 0.4375, 0.1966, 0.5, 0.1966, 0.5, 0.1483, 0.5, 0.1966, 0.5625, 0.1966, 0.5625, 0.1483, 0.5625, 0.1966, 0.625, 0.1966, 0.625, 0.1483, 0.625, 0.1483, 0.625, 0.1966, 0.6875, 0.1966, 0.6875, 0.1966, 0.75, 0.1966, 0.75, 0.1483, 0.75, 0.1966, 0.8125, 0.1966, 0.8125, 0.1483, 0.8125, 0.1966, 0.875, 0.1966, 0.875, 0.1483, 0.875, 0.1966, 0.9375, 0.1966, 0.9375, 0.1483, 0.9375, 0.1966, 1.0, 0.1966, 1.0, 0.1483, 0.0, 0.1966, 0.0, 0.2313, 0.0625, 0.2313, 0.0625, 0.2313, 0.125, 0.2313, 0.125, 0.1966, 0.125, 0.2313, 0.1875, 0.2313, 0.1875, 0.1966, 0.1875, 0.2313, 0.25, 0.2313, 0.25, 0.1966, 0.25, 0.2313, 0.3125, 0.2313, 0.3125, 0.1966, 0.3125, 0.2313, 0.375, 0.2313, 0.375, 0.1966, 0.375, 0.2313, 0.4375, 0.2313, 0.4375, 0.1966, 0.4375, 0.2313, 0.5, 0.2313, 0.5, 0.1966, 0.5, 0.2313, 0.5625, 0.2313, 0.5625, 0.1966, 0.5625, 0.2313, 0.625, 0.2313, 0.625, 0.1966, 0.625, 0.1966, 0.625, 0.2313, 0.6875, 0.2313, 0.6875, 0.2313, 0.75, 0.2313, 0.75, 0.1966, 0.75, 0.1966, 0.75, 0.2313, 0.8125, 0.2313, 0.8125, 0.2313, 0.875, 0.2313, 0.875, 0.1966, 0.875, 0.1966, 0.875, 0.2313, 0.9375, 0.2313, 0.9375, 0.2313, 1.0, 0.2313, 1.0, 0.1966, 0.0, 0.2445, 0.0625, 0.2445, 0.0625, 0.2313, 0.0625, 0.2445, 0.125, 0.2445, 0.125, 0.2313, 0.125, 0.2445, 0.1875, 0.2445, 0.1875, 0.2313, 0.1875, 0.2445, 0.25, 0.2445, 0.25, 0.2313, 0.25, 0.2445, 0.3125, 0.2445, 0.3125, 0.2313, 0.3125, 0.2445, 0.375, 0.2445, 0.375, 0.2313, 0.375, 0.2445, 0.4375, 0.2445, 0.4375, 0.2313, 0.4375, 0.2445, 0.5, 0.2445, 0.5, 0.2313, 0.5, 0.2445, 0.5625, 0.2445, 0.5625, 0.2313, 0.5625, 0.2445, 0.625, 0.2445, 0.625, 0.2313, 0.625, 0.2445, 0.6875, 0.2445, 0.6875, 0.2313, 0.6875, 0.2445, 0.75, 0.2445, 0.75, 0.2313, 0.75, 0.2445, 0.8125, 0.2445, 0.8125, 0.2313, 0.8125, 0.2445, 0.875, 0.2445, 0.875, 0.2313, 0.875, 0.2445, 0.9375, 0.2445, 0.9375, 0.2313, 0.9375, 0.2445, 1.0, 0.2445, 1.0, 0.2313])
me_beziercurve_004.materials.append(mat_weiss_001)
me_beziercurve_004.materials.append(mat_anthrazitgrau)
me_beziercurve_004.auto_texspace = False
me_beziercurve_004.update()

# ---- objects
ob_camera = bpy.data.objects.new('Camera', cam_camera)
ob_glas_001 = bpy.data.objects.new('Glas.001', me_beziercurve_002)
ob_beziercurve_002 = bpy.data.objects.new('BezierCurve.002', me_beziercurve_004)

# ---- transforms, parenting, visibility, modifiers, constraints
ob_camera.location = (1.5, -1.5, -0.97)
ob_camera.rotation_euler = (1.92, 0.0, 0.7854)
ob_glas_001.location = (0.0, 0.0, -0.2378)
_m = ob_glas_001.modifiers.new('Auto Smooth', 'NODES')
_m.node_group = ng_auto_smooth
_gi = [s.identifier for s in ng_auto_smooth.interface.items_tree if s.item_type == 'SOCKET' and s.in_out == 'INPUT']
_m[_gi[1]] = 0.7854  # Angle
ob_beziercurve_002.location = (0.0, 0.0, -0.2378)
_m = ob_beziercurve_002.modifiers.new('Auto Smooth', 'NODES')
_m.node_group = ng_auto_smooth
_gi = [s.identifier for s in ng_auto_smooth.interface.items_tree if s.item_type == 'SOCKET' and s.in_out == 'INPUT']
_m[_gi[1]] = 0.5969  # Angle

# ---- collection membership
col_collection.objects.link(ob_camera)
col_collection.objects.link(ob_glas_001)
col_collection.objects.link(ob_beziercurve_002)

# ---- scene / render settings (as saved in the file)
scene.camera = ob_camera
scene.frame_start = 1; scene.frame_end = 250; scene.frame_set(2)
scene.render.engine = 'CYCLES'
scene.render.resolution_x = 500
scene.render.resolution_y = 500
scene.cycles.sampling_pattern = 'TABULATED_SOBOL'
scene.cycles.use_light_tree = False
scene.view_settings.view_transform = 'Filmic'
bpy.context.view_layer.update()

# ---- added for rendering (the .blend has no usable light): sun
light_auto_sun = bpy.data.lights.new('AutoSun', 'SUN')
light_auto_sun.energy = 3.0
light_auto_sun.angle = 0.0523599
ob_auto_sun = bpy.data.objects.new('AutoSun', light_auto_sun)
scene.collection.objects.link(ob_auto_sun)
ob_auto_sun.rotation_euler = (0.872665, 0.174533, 0.523599)
bpy.context.view_layer.update()
